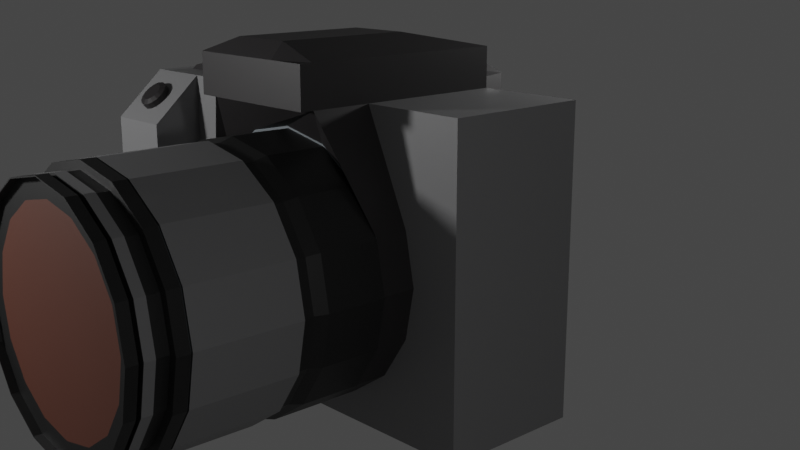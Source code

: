 # Source: CameraDetail3colored.blend  (saved by Blender 3.0.42; exported with 4.5.12 LTS)
import bpy
from mathutils import Matrix  # noqa: F401  (used for matrix-valued properties, if any)

bpy.ops.wm.read_factory_settings(use_empty=True)
scene = bpy.context.scene
scene.name = 'Scene'

# ---- collections
col_collection = bpy.data.collections.new('Collection'); scene.collection.children.link(col_collection)
col_collection_2 = bpy.data.collections.new('Collection 2'); scene.collection.children.link(col_collection_2)
col_lights = bpy.data.collections.new('Lights'); scene.collection.children.link(col_lights)

# ---- materials (node trees are filled in below, after node groups)
mat_glossy_black = bpy.data.materials.new('Glossy Black')
mat_glossy_black.use_transparent_shadow = False
mat_matte_black = bpy.data.materials.new('Matte Black')
mat_matte_black.use_transparent_shadow = False
mat_mattegray = bpy.data.materials.new('MatteGray')
mat_mattegray.use_transparent_shadow = False
mat_steel = bpy.data.materials.new('Steel')
mat_steel.use_transparent_shadow = False
mat_redtint = bpy.data.materials.new('RedTint')
mat_redtint.use_transparent_shadow = False

# ---- material node trees
mat_glossy_black.use_nodes = True; mat_glossy_black.node_tree.nodes.clear()
_N = mat_glossy_black.node_tree.nodes; _L = mat_glossy_black.node_tree.links
n0 = _N.new('ShaderNodeBsdfPrincipled'); n0.name = 'Principled BSDF'; n0.location = (10, 300)
n0.distribution = 'GGX'
n0.subsurface_method = 'RANDOM_WALK_SKIN'
n0.inputs[0].default_value = (0.0185, 0.01681, 0.01764, 1.0)
n0.inputs[3].default_value = 1.45
n0.inputs[27].default_value = (0.0, 0.0, 0.0, 1.0)
n0.inputs[28].default_value = 1.0
n1 = _N.new('ShaderNodeOutputMaterial'); n1.name = 'Material Output'; n1.location = (300, 300)
_L.new(n0.outputs[0], n1.inputs[0])
n1.is_active_output = True
mat_matte_black.use_nodes = True; mat_matte_black.node_tree.nodes.clear()
_N = mat_matte_black.node_tree.nodes; _L = mat_matte_black.node_tree.links
n0 = _N.new('ShaderNodeBsdfPrincipled'); n0.name = 'Principled BSDF'; n0.location = (10, 300)
n0.distribution = 'GGX'
n0.subsurface_method = 'RANDOM_WALK_SKIN'
n0.inputs[0].default_value = (0.008568, 0.008568, 0.008568, 1.0)
n0.inputs[3].default_value = 1.45
n0.inputs[27].default_value = (0.0, 0.0, 0.0, 1.0)
n0.inputs[28].default_value = 1.0
n1 = _N.new('ShaderNodeOutputMaterial'); n1.name = 'Material Output'; n1.location = (300, 300)
_L.new(n0.outputs[0], n1.inputs[0])
n1.is_active_output = True
mat_mattegray.use_nodes = True; mat_mattegray.node_tree.nodes.clear()
_N = mat_mattegray.node_tree.nodes; _L = mat_mattegray.node_tree.links
n0 = _N.new('ShaderNodeBsdfPrincipled'); n0.name = 'Principled BSDF'; n0.location = (10, 300)
n0.distribution = 'GGX'
n0.subsurface_method = 'RANDOM_WALK_SKIN'
n0.inputs[0].default_value = (0.1981, 0.1981, 0.2016, 1.0)
n0.inputs[3].default_value = 1.45
n0.inputs[27].default_value = (0.0, 0.0, 0.0, 1.0)
n0.inputs[28].default_value = 1.0
n1 = _N.new('ShaderNodeOutputMaterial'); n1.name = 'Material Output'; n1.location = (300, 300)
_L.new(n0.outputs[0], n1.inputs[0])
n1.is_active_output = True
mat_steel.use_nodes = True; mat_steel.node_tree.nodes.clear()
_N = mat_steel.node_tree.nodes; _L = mat_steel.node_tree.links
n0 = _N.new('ShaderNodeBsdfPrincipled'); n0.name = 'Principled BSDF'; n0.location = (10, 300)
n0.distribution = 'GGX'
n0.subsurface_method = 'RANDOM_WALK_SKIN'
n0.inputs[0].default_value = (0.1651, 0.1912, 0.2086, 1.0)
n0.inputs[3].default_value = 1.45
n0.inputs[27].default_value = (0.0, 0.0, 0.0, 1.0)
n0.inputs[28].default_value = 1.0
n1 = _N.new('ShaderNodeOutputMaterial'); n1.name = 'Material Output'; n1.location = (300, 300)
_L.new(n0.outputs[0], n1.inputs[0])
n1.is_active_output = True
mat_redtint.use_nodes = True; mat_redtint.node_tree.nodes.clear()
_N = mat_redtint.node_tree.nodes; _L = mat_redtint.node_tree.links
n0 = _N.new('ShaderNodeBsdfPrincipled'); n0.name = 'Principled BSDF'; n0.location = (10, 300)
n0.distribution = 'GGX'
n0.subsurface_method = 'RANDOM_WALK_SKIN'
n0.inputs[0].default_value = (0.09531, 0.0331, 0.02122, 1.0)
n0.inputs[3].default_value = 1.45
n0.inputs[27].default_value = (0.0, 0.0, 0.0, 1.0)
n0.inputs[28].default_value = 1.0
n1 = _N.new('ShaderNodeOutputMaterial'); n1.name = 'Material Output'; n1.location = (300, 300)
_L.new(n0.outputs[0], n1.inputs[0])
n1.is_active_output = True

# ---- world
world_world = bpy.data.worlds.new('World'); scene.world = world_world
world_world.use_nodes = True; world_world.node_tree.nodes.clear()
_N = world_world.node_tree.nodes; _L = world_world.node_tree.links
n0 = _N.new('ShaderNodeOutputWorld'); n0.name = 'World Output'; n0.location = (300, 300)
n1 = _N.new('ShaderNodeBackground'); n1.name = 'Background'; n1.location = (10, 300)
n1.inputs[0].default_value = (0.05088, 0.05088, 0.05088, 1.0)
_L.new(n1.outputs[0], n0.inputs[0])
n0.is_active_output = True
world_world.color = (0.05088, 0.05088, 0.05088)
world_world.use_sun_shadow = False
world_world.sun_shadow_jitter_overblur = 0.0

# ---- cameras
cam_camera = bpy.data.cameras.new('Camera')
cam_camera.clip_end = 100.0
cam_camera.ortho_scale = 7.314

# ---- lights
light_point = bpy.data.lights.new('Point', 'POINT')
light_point.transmission_factor = 0.0
light_point.energy = 450.0
light_point.shadow_soft_size = 0.25
light_point.shadow_maximum_resolution = 0.006
light_point.use_absolute_resolution = True
light_point_001 = bpy.data.lights.new('Point.001', 'POINT')
light_point_001.transmission_factor = 0.0
light_point_001.energy = 150.0
light_point_001.shadow_soft_size = 0.25
light_point_001.shadow_maximum_resolution = 0.006
light_point_001.use_absolute_resolution = True
light_point_002 = bpy.data.lights.new('Point.002', 'POINT')
light_point_002.transmission_factor = 0.0
light_point_002.energy = 300.0
light_point_002.shadow_soft_size = 0.25
light_point_002.shadow_maximum_resolution = 0.006
light_point_002.use_absolute_resolution = True

# ---- meshes
me_cube_001 = bpy.data.meshes.new('Cube.001')
me_cube_001.from_pydata([(-0.7, -1.0, -1.0), (-0.7, -1.0, 1.0), (-0.7, 1.0, -1.0), (-0.7, 1.0, 1.0), (0.7846, -1.0, -1.0), (0.7846, -1.0, 1.0), (0.7461, 1.0, -0.9087), (0.7461, 1.0, 0.5691), (-0.1302, 1.0, -0.9087), (-0.1302, 1.0, 0.5691), (-0.4609, -1.0, -1.0), (-0.4609, -1.0, 1.0), (-0.7, -1.684, -1.0), (-0.7, -1.684, 0.6948), (-0.4609, -1.684, -1.0), (-0.4609, -1.684, 0.6948), (-0.3278, 0.6196, 1.0), (-0.3278, 0.6196, 1.089), (-0.272, 0.5743, 1.0), (-0.272, 0.5743, 1.089), (-0.2247, 0.4454, 1.0), (-0.2247, 0.4454, 1.089), (-0.1931, 0.2525, 1.0), (-0.1931, 0.2525, 1.089), (-0.182, 0.02495, 1.0), (-0.182, 0.02495, 1.089), (-0.1931, -0.2026, 1.0), (-0.1931, -0.2026, 1.089), (-0.2247, -0.3955, 1.0), (-0.2247, -0.3955, 1.089), (-0.272, -0.5244, 1.0), (-0.272, -0.5244, 1.089), (-0.3278, -0.5697, 1.0), (-0.3278, -0.5697, 1.089), (-0.3835, -0.5244, 1.0), (-0.3835, -0.5244, 1.089), (-0.4308, -0.3955, 1.0), (-0.4308, -0.3955, 1.089), (-0.4624, -0.2026, 1.0), (-0.4624, -0.2026, 1.089), (-0.4735, 0.02495, 1.0), (-0.4735, 0.02495, 1.089), (-0.4624, 0.2525, 1.0), (-0.4624, 0.2525, 1.089), (-0.4308, 0.4454, 1.0), (-0.4308, 0.4454, 1.089), (-0.3835, 0.5743, 1.0), (-0.3835, 0.5743, 1.089), (-0.04543, -1.817, 1.0), (-0.04543, -1.817, 1.261), (-0.04543, 1.0, 1.0), (-0.04543, 1.0, 1.261), (0.4297, -1.817, 1.0), (0.4297, -1.817, 1.261), (0.4297, 1.0, 1.0), (0.4297, 1.0, 1.261), (-0.1107, -1.453, 0.5883), (-0.1107, -1.0, 0.5883), (-0.2033, -1.453, 0.3111), (-0.2033, -1.0, 0.3111), (-0.2358, -1.453, -0.01594), (-0.2358, -1.0, -0.01594), (-0.2033, -1.453, -0.343), (-0.2033, -1.0, -0.343), (-0.1107, -1.453, -0.6202), (-0.1107, -1.0, -0.6202), (0.02797, -1.453, -0.8054), (0.02797, -1.0, -0.8054), (0.1915, -1.453, -0.8705), (0.1915, -1.0, -0.8705), (0.355, -1.453, -0.8054), (0.355, -1.0, -0.8054), (0.4936, -1.453, -0.6202), (0.4936, -1.0, -0.6202), (0.5862, -1.453, -0.343), (0.5862, -1.0, -0.343), (0.6188, -1.453, -0.01594), (0.6188, -1.0, -0.01594), (0.5862, -1.453, 0.3111), (0.5862, -1.0, 0.3111), (0.4936, -1.453, 0.5883), (0.4936, -1.0, 0.5883), (0.355, -1.453, 0.7736), (0.355, -1.0, 0.7736), (0.1915, -1.453, 0.8386), (0.1915, -1.0, 0.8386), (0.02797, -1.0, 0.7736), (0.02797, -1.453, 0.7736), (-0.07659, -1.453, -0.5542), (0.04608, -1.453, -0.7181), (0.1908, -1.453, -0.7757), (0.3355, -1.453, -0.7181), (0.1908, -1.453, 0.7369), (0.04608, -1.453, 0.6793), (-0.07659, -1.453, 0.5154), (-0.1586, -1.453, 0.27), (-0.1873, -1.453, -0.0194), (-0.1586, -1.453, -0.3088), (0.4582, -1.453, -0.5542), (0.5401, -1.453, -0.3088), (0.5689, -1.453, -0.0194), (0.5401, -1.453, 0.27), (0.4582, -1.453, 0.5154), (0.3355, -1.453, 0.6793), (0.04608, -1.209, -0.7181), (-0.07659, -1.209, -0.5542), (0.1908, -1.209, -0.7757), (0.3355, -1.209, -0.7181), (0.04608, -1.209, 0.6793), (0.1908, -1.209, 0.7369), (-0.07659, -1.209, 0.5154), (-0.1586, -1.209, 0.27), (-0.1873, -1.209, -0.0194), (-0.1586, -1.209, -0.3088), (0.5401, -1.209, -0.3088), (0.4582, -1.209, -0.5542), (0.5689, -1.209, -0.0194), (0.5401, -1.209, 0.27), (0.4582, -1.209, 0.5154), (0.3355, -1.209, 0.6793), (-0.04543, -1.604, 1.0), (-0.04543, -1.604, 1.261), (0.4297, -1.604, 1.0), (0.4297, -1.604, 1.261), (-0.04543, -1.0, 1.261), (0.4297, -1.0, 1.0), (-0.04543, -1.0, 1.0), (0.4297, -1.0, 1.261), (-0.04543, -1.99, 1.0), (-0.04543, -1.99, 1.261), (0.4297, -1.99, 1.261), (0.4297, -1.99, 1.0), (0.09215, 1.0, 1.0), (0.09215, 1.0, 1.261), (0.09215, -1.817, 1.361), (0.09215, -1.604, 1.361), (0.09215, -1.604, 1.0), (0.09215, -1.0, 1.0), (0.09215, -1.0, 1.361), (0.09215, -1.99, 1.0), (0.09215, -1.99, 1.261), (0.2991, 1.0, 1.261), (0.2991, -1.604, 1.361), (0.2991, -1.0, 1.361), (0.2991, -1.99, 1.0), (0.2991, 1.0, 1.0), (0.2991, -1.817, 1.361), (0.2609, -1.604, 1.0), (0.2609, -1.0, 1.0), (0.2991, -1.99, 1.261), (-0.04543, 1.788e-07, 1.261), (0.4297, 1.788e-07, 1.0), (-0.04543, 1.192e-07, 1.0), (0.4297, 1.192e-07, 1.261), (0.09215, 1.192e-07, 1.361), (0.09215, 1.192e-07, 1.0), (0.2991, 1.192e-07, 1.361), (0.2609, 1.788e-07, 1.0), (0.09215, 0.9592, 1.163), (0.2991, 0.9592, 1.163), (0.09215, -0.04079, 1.263), (0.2991, -0.04079, 1.263), (-0.5824, -0.5636, 1.045), (-0.5824, -0.6107, 1.045), (-0.5533, -0.5636, 1.033), (-0.5533, -0.6107, 1.033), (-0.5287, -0.5636, 1.0), (-0.5287, -0.6107, 1.0), (-0.6362, -0.5636, 1.0), (-0.6362, -0.6107, 1.0), (-0.6115, -0.5636, 1.033), (-0.6115, -0.6107, 1.033), (-0.5623, -1.274, 0.9356), (-0.5822, -1.262, 0.9409), (-0.5822, -1.206, 0.908), (-0.5822, -1.262, 0.9409), (-0.5623, -1.218, 0.9027), (-0.5623, -1.274, 0.9356), (-0.5455, -1.252, 0.8875), (-0.5455, -1.308, 0.9204), (-0.5343, -1.303, 0.8648), (-0.5343, -1.358, 0.8976), (-0.5303, -1.362, 0.838), (-0.5303, -1.418, 0.8708), (-0.5343, -1.422, 0.8112), (-0.5343, -1.478, 0.844), (-0.5455, -1.473, 0.7884), (-0.5455, -1.529, 0.8213), (-0.5623, -1.507, 0.7733), (-0.5623, -1.562, 0.8061), (-0.5822, -1.519, 0.7679), (-0.5822, -1.574, 0.8008), (-0.6021, -1.507, 0.7733), (-0.6021, -1.562, 0.8061), (-0.6189, -1.473, 0.7884), (-0.6189, -1.529, 0.8213), (-0.6302, -1.422, 0.8112), (-0.6302, -1.478, 0.844), (-0.6341, -1.362, 0.838), (-0.6341, -1.418, 0.8708), (-0.6302, -1.303, 0.8648), (-0.6302, -1.358, 0.8976), (-0.6189, -1.252, 0.8875), (-0.6189, -1.308, 0.9204), (-0.6021, -1.218, 0.9027), (-0.6021, -1.274, 0.9356), (-0.5455, -1.308, 0.9204), (-0.5343, -1.358, 0.8976), (-0.5303, -1.418, 0.8708), (-0.5343, -1.478, 0.844), (-0.5455, -1.529, 0.8213), (-0.5623, -1.562, 0.8061), (-0.5822, -1.574, 0.8008), (-0.6021, -1.562, 0.8061), (-0.6189, -1.529, 0.8213), (-0.6302, -1.478, 0.844), (-0.6341, -1.418, 0.8708), (-0.6302, -1.358, 0.8976), (-0.6189, -1.308, 0.9204), (-0.6021, -1.274, 0.9356), (-0.5623, -1.274, 0.9356), (-0.5822, -1.262, 0.9409), (-0.5455, -1.308, 0.9204), (-0.5343, -1.358, 0.8976), (-0.5303, -1.418, 0.8708), (-0.5343, -1.478, 0.844), (-0.5455, -1.529, 0.8213), (-0.5623, -1.562, 0.8061), (-0.5822, -1.574, 0.8008), (-0.6021, -1.562, 0.8061), (-0.6189, -1.529, 0.8213), (-0.6302, -1.478, 0.844), (-0.6341, -1.418, 0.8708), (-0.6302, -1.358, 0.8976), (-0.6189, -1.308, 0.9204), (-0.6021, -1.274, 0.9356), (-0.5623, -1.274, 0.9356), (-0.5822, -1.262, 0.9409), (-0.5455, -1.308, 0.9204), (-0.5343, -1.358, 0.8976), (-0.5303, -1.418, 0.8708), (-0.5343, -1.478, 0.844), (-0.5455, -1.529, 0.8213), (-0.5623, -1.562, 0.8061), (-0.5822, -1.574, 0.8008), (-0.6021, -1.562, 0.8061), (-0.6189, -1.529, 0.8213), (-0.6302, -1.478, 0.844), (-0.6341, -1.418, 0.8708), (-0.6302, -1.358, 0.8976), (-0.6189, -1.308, 0.9204), (-0.6021, -1.274, 0.9356), (-0.5689, -1.343, 0.926), (-0.5822, -1.335, 0.9295), (-0.5576, -1.366, 0.9158), (-0.55, -1.4, 0.9005), (-0.5474, -1.44, 0.8825), (-0.55, -1.48, 0.8646), (-0.5576, -1.514, 0.8493), (-0.5689, -1.537, 0.8391), (-0.5822, -1.545, 0.8356), (-0.5955, -1.537, 0.8391), (-0.6068, -1.514, 0.8493), (-0.6144, -1.48, 0.8646), (-0.617, -1.44, 0.8825), (-0.6144, -1.4, 0.9005), (-0.6068, -1.366, 0.9158), (-0.5955, -1.343, 0.926), (-0.4609, 1.0, 1.0), (0.7846, 1.0, 1.0), (0.7846, 1.0, -1.0), (-0.4609, 1.0, -1.0), (-0.1317, 1.049, 0.5712), (0.7445, 1.049, 0.5712), (0.7445, 1.049, -0.9067), (-0.1317, 1.049, -0.9067), (-0.009974, 1.0, 0.651), (-0.009974, 1.0, 1.071), (0.01315, 1.435, 0.6741), (0.01315, 1.435, 1.048), (0.3951, 1.0, 0.651), (0.3951, 1.0, 1.071), (0.372, 1.435, 0.6741), (0.372, 1.435, 1.048), (-0.009974, 1.0, 1.107), (0.3951, 1.0, 1.107), (0.3951, 1.435, 1.071), (0.4277, 1.0, 0.651), (0.4277, 1.0, 1.071), (0.3951, 1.0, 0.6057), (-0.04543, 1.0, 0.651), (-0.04543, 1.0, 1.071), (-0.009974, 1.435, 1.071), (-0.009974, 1.0, 0.6057), (-0.009974, 1.435, 0.651), (0.3951, 1.435, 0.651), (0.07749, 1.373, 0.9838), (0.07749, 1.373, 0.7384), (0.3077, 1.373, 0.7384), (0.3077, 1.373, 0.9838), (0.01315, 1.373, 1.048), (0.01315, 1.373, 0.6741), (0.372, 1.373, 0.6741), (0.372, 1.373, 1.048), (0.07749, 1.17, 0.9838), (0.07749, 1.17, 0.7384), (0.3077, 1.17, 0.7384), (0.3077, 1.17, 0.9838), (-0.3528, 1.0, -0.06167), (-0.4148, 1.0, -0.08632), (-0.5024, 1.0, -0.2616), (-0.5148, 1.0, -0.3855), (-0.5024, 1.0, -0.5094), (-0.4148, 1.0, -0.6847), (-0.3528, 1.0, -0.7094), (-0.2909, 1.0, -0.6847), (-0.2032, 1.0, -0.5094), (-0.1909, 1.0, -0.3855), (-0.2032, 1.0, -0.2616), (-0.2909, 1.0, -0.08632), (-0.3527, 1.0, -0.1906), (-0.3894, 1.0, -0.2052), (-0.4486, 1.0, -0.3825), (-0.4413, 1.0, -0.456), (-0.3894, 1.0, -0.5599), (-0.3527, 1.0, -0.5745), (-0.3159, 1.0, -0.5599), (-0.264, 1.0, -0.456), (-0.2567, 1.0, -0.3825), (-0.264, 1.0, -0.3091), (-0.3159, 1.0, -0.2052), (-0.3313, 1.042, -0.2793), (-0.3132, 1.042, -0.3035), (-0.3011, 1.042, -0.3398), (-0.2968, 1.042, -0.3825), (-0.3011, 1.042, -0.4253), (-0.3132, 1.042, -0.4615), (-0.3313, 1.042, -0.4857), (-0.3527, 1.042, -0.4942), (-0.374, 1.042, -0.4857), (-0.3922, 1.042, -0.4615), (-0.4043, 1.042, -0.4253), (-0.4085, 1.042, -0.3825), (-0.4043, 1.042, -0.3398), (-0.3922, 1.042, -0.3035), (-0.374, 1.042, -0.2793), (-0.3527, 1.042, -0.2708), (-0.3527, 1.0, -0.2708), (-0.374, 1.0, -0.2793), (-0.3922, 1.0, -0.3035), (-0.4043, 1.0, -0.3398), (-0.4085, 1.0, -0.3825), (-0.4043, 1.0, -0.4253), (-0.3922, 1.0, -0.4615), (-0.374, 1.0, -0.4857), (-0.3527, 1.0, -0.4942), (-0.3313, 1.0, -0.4857), (-0.3132, 1.0, -0.4615), (-0.3011, 1.0, -0.4253), (-0.2968, 1.0, -0.3825), (-0.3011, 1.0, -0.3398), (-0.3132, 1.0, -0.3035), (-0.3313, 1.0, -0.2793), (-0.4148, 1.039, -0.08632), (-0.3528, 1.039, -0.06167), (-0.5148, 1.039, -0.3855), (-0.5024, 1.039, -0.2616), (-0.5024, 1.039, -0.5094), (-0.3528, 1.039, -0.7094), (-0.4148, 1.039, -0.6847), (-0.2909, 1.039, -0.6847), (-0.1909, 1.039, -0.3855), (-0.2032, 1.039, -0.5094), (-0.2032, 1.039, -0.2616), (-0.2909, 1.039, -0.08632), (-0.3894, 1.039, -0.2052), (-0.3527, 1.039, -0.1906), (-0.4486, 1.039, -0.3825), (-0.4413, 1.039, -0.3091), (-0.4413, 1.039, -0.456), (-0.3527, 1.039, -0.5745), (-0.3894, 1.039, -0.5599), (-0.3159, 1.039, -0.5599), (-0.2567, 1.039, -0.3825), (-0.264, 1.039, -0.456), (-0.264, 1.039, -0.3091), (-0.3159, 1.039, -0.2052), (-0.2258, 0.9999, -0.8985), (-0.1652, 0.9999, -0.8985), (-0.2258, 0.9999, -0.6967), (-0.1652, 0.9999, -0.5478), (-0.2258, 0.9999, 0.1139), (-0.1652, 0.9999, 0.1139), (-0.2258, 0.9999, -0.08798), (-0.1652, 0.9999, -0.2369), (-0.3897, 1.0, -0.9002), (-0.2646, 1.0, -0.9002), (-0.389, 1.0, -0.7579), (-0.2646, 1.0, -0.7365), (-0.3314, 1.0, -0.9002), (-0.3314, 1.0, -0.7636), (-0.3897, 1.0, 0.1176), (-0.2646, 1.0, 0.1176), (-0.389, 1.0, -0.0247), (-0.2646, 1.0, -0.04614), (-0.3314, 1.0, 0.1176), (-0.3314, 1.0, -0.01902), (-0.2258, 0.9999, 0.5219), (-0.1652, 0.9999, 0.5219), (-0.2258, 0.9999, 0.1742), (-0.1652, 0.9999, 0.1712), (-0.1496, 1.0, 0.7657), (-0.1607, 1.0, 0.7613), (-0.1701, 1.0, 0.7486), (-0.1765, 1.0, 0.7298), (-0.1787, 1.0, 0.7075), (-0.1765, 1.0, 0.6852), (-0.1701, 1.0, 0.6663), (-0.1607, 1.0, 0.6537), (-0.1496, 1.0, 0.6493), (-0.1384, 1.0, 0.6537), (-0.129, 1.0, 0.6663), (-0.1227, 1.0, 0.6852), (-0.1205, 1.0, 0.7075), (-0.1227, 1.0, 0.7298), (-0.129, 1.0, 0.7486), (-0.1384, 1.0, 0.7613), (-0.389, 1.048, -0.7579), (-0.3897, 1.048, -0.9002), (-0.3314, 1.048, -0.9002), (-0.2646, 1.048, -0.9002), (-0.2646, 1.048, -0.7365), (-0.3314, 1.048, -0.7636), (-0.3897, 1.048, 0.1176), (-0.389, 1.048, -0.0247), (-0.2646, 1.048, 0.1176), (-0.3314, 1.048, 0.1176), (-0.2646, 1.048, -0.04614), (-0.3314, 1.048, -0.01902), (-0.2258, 1.046, -0.6967), (-0.2258, 1.046, -0.8985), (-0.1652, 1.046, -0.8985), (-0.1652, 1.046, -0.5478), (-0.2258, 1.046, 0.1139), (-0.2258, 1.046, -0.08798), (-0.1652, 1.046, 0.1139), (-0.1652, 1.046, -0.2369), (-0.2258, 1.046, 0.5219), (-0.2258, 1.046, 0.1742), (-0.1652, 1.046, 0.5219), (-0.1652, 1.046, 0.1712), (-0.1496, 1.052, 0.7657), (-0.1607, 1.052, 0.7613), (-0.1701, 1.052, 0.7486), (-0.1765, 1.052, 0.7298), (-0.1787, 1.052, 0.7075), (-0.1765, 1.052, 0.6852), (-0.1701, 1.052, 0.6663), (-0.1607, 1.052, 0.6537), (-0.1496, 1.052, 0.6493), (-0.1384, 1.052, 0.6537), (-0.129, 1.052, 0.6663), (-0.1227, 1.052, 0.6852), (-0.1205, 1.052, 0.7075), (-0.1227, 1.052, 0.7298), (-0.129, 1.052, 0.7486), (-0.1384, 1.052, 0.7613)], [], [(0, 1, 3, 2), (6, 8, 275, 274), (270, 269, 5, 4), (11, 1, 13, 15), (271, 270, 4, 10), (268, 3, 1, 11), (269, 268, 11, 5), (2, 271, 10, 0), (4, 5, 11, 10), (14, 15, 13, 12), (10, 11, 15, 14), (0, 10, 14, 12), (1, 0, 12, 13), (16, 17, 19, 18), (18, 19, 21, 20), (20, 21, 23, 22), (22, 23, 25, 24), (24, 25, 27, 26), (26, 27, 29, 28), (28, 29, 31, 30), (30, 31, 33, 32), (32, 33, 35, 34), (34, 35, 37, 36), (36, 37, 39, 38), (38, 39, 41, 40), (40, 41, 43, 42), (42, 43, 45, 44), (19, 17, 47, 45, 43, 41, 39, 37, 35, 33, 31, 29, 27, 25, 23, 21), (44, 45, 47, 46), (46, 47, 17, 16), (16, 18, 20, 22, 24, 26, 28, 30, 32, 34, 36, 38, 40, 42, 44, 46), (152, 150, 51, 50), (145, 141, 55, 54), (122, 123, 53, 52), (48, 52, 131, 144, 139, 128), (120, 136, 147, 122, 52, 48), (135, 121, 49, 134), (85, 84, 82, 83), (83, 82, 80, 81), (81, 80, 78, 79), (79, 78, 76, 77), (77, 76, 74, 75), (75, 74, 72, 73), (73, 72, 70, 71), (71, 70, 68, 69), (69, 68, 66, 67), (67, 66, 64, 65), (65, 64, 62, 63), (63, 62, 60, 61), (61, 60, 58, 59), (59, 58, 56, 57), (94, 95, 111, 110), (57, 56, 87, 86), (86, 87, 84, 85), (85, 83, 81, 79, 77, 75, 73, 71, 69, 67, 65, 63, 61, 59, 57, 86), (70, 72, 74, 76, 78, 80, 82, 84, 92, 103, 102, 101, 100, 99, 98, 91, 90, 89, 88, 97, 62, 64, 66, 68), (60, 62, 97, 96, 95, 94, 93, 87, 56, 58), (84, 87, 93, 92), (108, 110, 111, 112, 113, 105, 104, 106, 107, 115, 114, 116, 117, 118, 119, 109), (103, 92, 109, 119), (95, 96, 112, 111), (96, 97, 113, 112), (88, 89, 104, 105), (98, 99, 114, 115), (89, 90, 106, 104), (99, 100, 116, 114), (90, 91, 107, 106), (97, 88, 105, 113), (100, 101, 117, 116), (92, 93, 108, 109), (91, 98, 115, 107), (101, 102, 118, 117), (93, 94, 110, 108), (102, 103, 119, 118), (138, 124, 121, 135), (148, 125, 122, 147), (125, 127, 123, 122), (48, 49, 121, 120), (151, 153, 127, 125), (157, 151, 125, 148), (154, 150, 124, 138), (120, 121, 124, 126), (126, 59, 58, 120), (125, 122, 78, 79), (120, 58, 48), (122, 52, 78), (48, 58, 56), (48, 56, 87), (80, 52, 82), (78, 52, 80), (48, 87, 84, 82, 52), (139, 140, 129, 128), (134, 49, 129, 140), (52, 53, 130, 131), (49, 48, 128, 129), (146, 134, 140, 149), (144, 149, 140, 139), (156, 154, 138, 143), (152, 155, 137, 126), (126, 137, 136, 120), (143, 138, 135, 142), (142, 135, 134, 146), (50, 51, 133, 132), (123, 142, 146, 53), (127, 143, 142, 123), (153, 156, 143, 127), (131, 130, 149, 144), (53, 146, 149, 130), (155, 157, 148, 137), (137, 148, 147, 136), (145, 159, 141), (132, 145, 157, 155), (55, 141, 156, 153), (50, 132, 155, 152), (156, 141, 159, 161), (133, 51, 150, 154), (145, 54, 151, 157), (54, 55, 153, 151), (126, 124, 150, 152), (159, 158, 160, 161), (133, 154, 160, 158), (154, 156, 161, 160), (133, 158, 132), (145, 132, 158, 159), (162, 163, 165, 164), (164, 165, 167, 166), (166, 167, 169, 168), (162, 164, 166, 168, 170), (165, 163, 171, 169, 167), (168, 169, 171, 170), (170, 171, 163, 162), (216, 215, 231, 232), (175, 205, 219, 173), (174, 175, 177, 176), (213, 212, 228, 229), (203, 201, 217, 218), (176, 177, 179, 178), (206, 172, 220, 222), (197, 195, 214, 215), (178, 179, 181, 180), (209, 208, 224, 225), (191, 189, 211, 212), (180, 181, 183, 182), (212, 211, 227, 228), (185, 183, 208, 209), (182, 183, 185, 184), (173, 219, 235, 221), (179, 177, 172, 206), (184, 185, 187, 186), (215, 214, 230, 231), (205, 203, 218, 219), (186, 187, 189, 188), (218, 217, 233, 234), (199, 197, 215, 216), (188, 189, 191, 190), (172, 173, 221, 220), (193, 191, 212, 213), (190, 191, 193, 192), (208, 207, 223, 224), (187, 185, 209, 210), (192, 193, 195, 194), (211, 210, 226, 227), (181, 179, 206, 207), (194, 195, 197, 196), (214, 213, 229, 230), (201, 199, 216, 217), (196, 197, 199, 198), (217, 216, 232, 233), (195, 193, 213, 214), (198, 199, 201, 200), (221, 235, 251, 237), (189, 187, 210, 211), (200, 201, 203, 202), (183, 181, 207, 208), (207, 206, 222, 223), (202, 203, 205, 204), (219, 218, 234, 235), (177, 175, 173, 172), (204, 205, 175, 174), (174, 176, 178, 180, 182, 184, 186, 188, 190, 192, 194, 196, 198, 200, 202, 204), (210, 209, 225, 226), (247, 246, 262, 263), (220, 221, 237, 236), (228, 227, 243, 244), (235, 234, 250, 251), (227, 226, 242, 243), (234, 233, 249, 250), (226, 225, 241, 242), (233, 232, 248, 249), (225, 224, 240, 241), (232, 231, 247, 248), (224, 223, 239, 240), (231, 230, 246, 247), (223, 222, 238, 239), (230, 229, 245, 246), (222, 220, 236, 238), (229, 228, 244, 245), (252, 253, 267, 266, 265, 264, 263, 262, 261, 260, 259, 258, 257, 256, 255, 254), (239, 238, 254, 255), (246, 245, 261, 262), (238, 236, 252, 254), (245, 244, 260, 261), (237, 251, 267, 253), (236, 237, 253, 252), (244, 243, 259, 260), (251, 250, 266, 267), (243, 242, 258, 259), (250, 249, 265, 266), (242, 241, 257, 258), (249, 248, 264, 265), (241, 240, 256, 257), (248, 247, 263, 264), (240, 239, 255, 256), (6, 7, 269, 270), (8, 6, 270, 271), (283, 282, 302, 303), (275, 272, 273, 274), (9, 7, 273, 272), (8, 9, 272, 275), (7, 6, 274, 273), (280, 281, 277, 276), (280, 276, 293, 289), (276, 277, 291, 290), (286, 292, 284, 285), (277, 281, 285, 284), (294, 295, 289, 293), (280, 289, 287), (295, 286, 288, 287), (288, 286, 285), (295, 287, 289), (281, 280, 287, 288), (285, 281, 288), (290, 291, 292, 294), (292, 291, 284), (290, 294, 293), (293, 276, 290), (277, 284, 291), (279, 278, 294, 292), (278, 282, 295, 294), (283, 279, 292, 286), (282, 283, 286, 295), (298, 297, 305, 306), (282, 278, 301, 302), (279, 283, 303, 300), (278, 279, 300, 301), (296, 297, 301, 300), (297, 298, 302, 301), (299, 296, 300, 303), (298, 299, 303, 302), (305, 304, 307, 306), (296, 299, 307, 304), (297, 296, 304, 305), (299, 298, 306, 307), (285, 286, 141), (292, 284, 133), (292, 133, 141, 286), (133, 158, 159, 141), (345, 346, 331, 332, 333, 334, 335, 336, 337, 338, 339, 340, 341, 342, 343, 344), (348, 347, 362, 361, 360, 359, 358, 357, 356, 355, 354, 353, 352, 351, 350, 349), (358, 335, 334, 359), (351, 342, 341, 352), (359, 334, 333, 360), (352, 341, 340, 353), (360, 333, 332, 361), (353, 340, 339, 354), (361, 332, 331, 362), (354, 339, 338, 355), (347, 346, 345, 348), (362, 331, 346, 347), (355, 338, 337, 356), (348, 345, 344, 349), (356, 337, 336, 357), (349, 344, 343, 350), (357, 336, 335, 358), (350, 343, 342, 351), (308, 319, 330, 320, 321, 309), (313, 324, 325, 326, 315, 314), (316, 327, 328, 329, 318, 317), (364, 374, 386, 376, 375, 363), (366, 378, 377, 379, 367, 365), (369, 381, 380, 382, 370, 368), (372, 384, 383, 385, 373, 371), (308, 364, 363, 309), (319, 374, 364, 308), (314, 368, 370, 315), (325, 380, 381, 324), (321, 375, 376, 320), (320, 376, 386, 330), (312, 367, 379, 323), (326, 382, 380, 325), (324, 381, 369, 313), (310, 366, 365, 311), (315, 370, 382, 326), (316, 372, 371, 317), (311, 365, 367, 312), (327, 384, 372, 316), (317, 371, 373, 318), (328, 383, 384, 327), (323, 379, 377, 322), (318, 373, 385, 329), (329, 385, 383, 328), (309, 363, 375, 321), (330, 386, 374, 319), (313, 369, 368, 314), (387, 389, 390, 388), (391, 393, 394, 392), (399, 400, 398, 396), (395, 397, 400, 399), (405, 406, 404, 402), (401, 403, 406, 405), (407, 409, 410, 408), (269, 7, 287, 54), (272, 289, 287, 7), (9, 290, 293, 289), (3, 50, 290, 9, 8, 271, 2), (429, 432, 431, 430), (428, 427, 432, 429), (436, 435, 437, 438), (433, 436, 438, 434), (395, 428, 429, 399), (401, 405, 436, 433), (399, 429, 430, 396), (405, 402, 435, 436), (398, 431, 432, 400), (404, 406, 438, 437), (396, 430, 431, 398), (402, 404, 437, 435), (400, 432, 427, 397), (406, 403, 434, 438), (397, 427, 428, 395), (403, 401, 433, 434), (440, 439, 442, 441), (443, 445, 446, 444), (447, 449, 450, 448), (391, 392, 445, 443), (409, 407, 447, 448), (388, 441, 442, 390), (407, 408, 449, 447), (392, 394, 446, 445), (390, 442, 439, 389), (389, 439, 440, 387), (408, 410, 450, 449), (394, 393, 444, 446), (393, 391, 443, 444), (387, 440, 441, 388), (410, 409, 448, 450), (412, 411, 426, 425, 424, 423, 422, 421, 420, 419, 418, 417, 416, 415, 414, 413), (452, 451, 466, 465, 464, 463, 462, 461, 460, 459, 458, 457, 456, 455, 454, 453), (414, 454, 455, 415), (422, 423, 463, 462), (415, 455, 456, 416), (423, 424, 464, 463), (416, 456, 457, 417), (424, 425, 465, 464), (417, 457, 458, 418), (425, 426, 466, 465), (418, 458, 459, 419), (411, 451, 452, 412), (426, 411, 451, 466), (419, 420, 460, 459), (412, 452, 453, 413), (420, 421, 461, 460), (413, 453, 454, 414), (421, 422, 462, 461)])
me_cube_001.polygons.foreach_set('material_index', [2, 0, 2, 2, 2, 2, 2, 2, 2, 2, 2, 2, 2, 0, 0, 0, 0, 0, 0, 0, 0, 0, 0, 0, 0, 0, 0, 0, 0, 0, 0, 0, 0, 0, 0, 0, 0, 0, 0, 0, 0, 0, 0, 0, 0, 0, 0, 0, 0, 0, 0, 0, 0, 0, 0, 3, 3, 3, 0, 0, 0, 0, 0, 0, 0, 0, 0, 0, 0, 0, 0, 0, 0, 0, 0, 0, 0, 0, 0, 0, 0, 0, 0, 0, 0, 0, 0, 0, 0, 0, 0, 0, 0, 0, 0, 0, 0, 0, 0, 0, 0, 0, 0, 0, 0, 0, 0, 0, 0, 0, 0, 0, 0, 0, 0, 0, 0, 0, 0, 0, 0, 0, 0, 0, 0, 0, 0, 0, 0, 0, 0, 0, 0, 0, 0, 0, 0, 0, 0, 0, 0, 0, 0, 0, 0, 0, 0, 0, 0, 0, 0, 0, 0, 0, 0, 0, 0, 0, 0, 0, 0, 0, 0, 0, 0, 0, 0, 0, 0, 0, 0, 0, 0, 0, 0, 0, 0, 0, 0, 0, 0, 0, 0, 0, 0, 0, 0, 0, 0, 0, 0, 0, 0, 0, 0, 0, 0, 0, 0, 0, 0, 0, 0, 0, 0, 0, 0, 0, 0, 0, 0, 0, 0, 2, 2, 0, 0, 0, 0, 0, 0, 0, 0, 0, 0, 0, 0, 0, 0, 0, 0, 0, 0, 0, 0, 0, 0, 0, 0, 0, 0, 0, 0, 0, 0, 0, 0, 0, 0, 4, 0, 0, 0, 0, 0, 0, 0, 0, 0, 0, 0, 0, 0, 0, 0, 0, 0, 0, 0, 0, 0, 0, 0, 0, 0, 0, 0, 0, 0, 0, 0, 0, 0, 0, 0, 0, 0, 0, 0, 0, 0, 0, 0, 0, 0, 0, 0, 0, 0, 0, 0, 0, 0, 0, 0, 0, 0, 0, 0, 0, 0, 2, 2, 2, 2, 0, 0, 0, 0, 0, 0, 0, 0, 0, 0, 0, 0, 0, 0, 0, 0, 0, 0, 0, 0, 0, 0, 0, 0, 0, 0, 0, 0, 0, 0, 0, 0, 0, 0, 0, 0, 0, 0, 0, 0, 0, 0, 0, 0, 0, 0, 0, 0, 0])
_uv = me_cube_001.uv_layers.new(name='UVMap')
_uv.uv.foreach_set('vector', [0.375, 0.0, 0.625, 0.0, 0.625, 0.25, 0.375, 0.25, 0.4076, 0.4738, 0.4076, 0.4012, 0.4076, 0.4012, 0.4076, 0.4738, 0.375, 0.5, 0.625, 0.5, 0.625, 0.75, 0.375, 0.75, 0.75, 0.75, 0.875, 0.75, 0.875, 0.75, 0.75, 0.75, 0.25, 0.5, 0.375, 0.5, 0.375, 0.75, 0.25, 0.75, 0.75, 0.5, 0.875, 0.5, 0.875, 0.75, 0.75, 0.75, 0.625, 0.5, 0.75, 0.5, 0.75, 0.75, 0.625, 0.75, 0.125, 0.5, 0.25, 0.5, 0.25, 0.75, 0.125, 0.75, 0.375, 0.75, 0.625, 0.75, 0.625, 0.875, 0.375, 0.875, 0.375, 0.875, 0.625, 0.875, 0.625, 1.0, 0.375, 1.0, 0.375, 0.875, 0.625, 0.875, 0.625, 0.875, 0.375, 0.875, 0.125, 0.75, 0.25, 0.75, 0.25, 0.75, 0.125, 0.75, 0.625, 0.0, 0.375, 0.0, 0.375, 0.0, 0.625, 0.0, 1.0, 0.5, 1.0, 1.0, 0.9375, 1.0, 0.9375, 0.5, 0.9375, 0.5, 0.9375, 1.0, 0.875, 1.0, 0.875, 0.5, 0.875, 0.5, 0.875, 1.0, 0.8125, 1.0, 0.8125, 0.5, 0.8125, 0.5, 0.8125, 1.0, 0.75, 1.0, 0.75, 0.5, 0.75, 0.5, 0.75, 1.0, 0.6875, 1.0, 0.6875, 0.5, 0.6875, 0.5, 0.6875, 1.0, 0.625, 1.0, 0.625, 0.5, 0.625, 0.5, 0.625, 1.0, 0.5625, 1.0, 0.5625, 0.5, 0.5625, 0.5, 0.5625, 1.0, 0.5, 1.0, 0.5, 0.5, 0.5, 0.5, 0.5, 1.0, 0.4375, 1.0, 0.4375, 0.5, 0.4375, 0.5, 0.4375, 1.0, 0.375, 1.0, 0.375, 0.5, 0.375, 0.5, 0.375, 1.0, 0.3125, 1.0, 0.3125, 0.5, 0.3125, 0.5, 0.3125, 1.0, 0.25, 1.0, 0.25, 0.5, 0.25, 0.5, 0.25, 1.0, 0.1875, 1.0, 0.1875, 0.5, 0.1875, 0.5, 0.1875, 1.0, 0.125, 1.0, 0.125, 0.5, 0.3418, 0.4717, 0.25, 0.49, 0.1582, 0.4717, 0.08029, 0.4197, 0.02827, 0.3418, 0.01, 0.25, 0.02827, 0.1582, 0.08029, 0.08029, 0.1582, 0.02827, 0.25, 0.01, 0.3418, 0.02827, 0.4197, 0.08029, 0.4717, 0.1582, 0.49, 0.25, 0.4717, 0.3418, 0.4197, 0.4197, 0.125, 0.5, 0.125, 1.0, 0.0625, 1.0, 0.0625, 0.5, 0.0625, 0.5, 0.0625, 1.0, 0.0, 1.0, 0.0, 0.5, 0.75, 0.49, 0.8418, 0.4717, 0.9197, 0.4197, 0.9717, 0.3418, 0.99, 0.25, 0.9717, 0.1582, 0.9197, 0.08029, 0.8418, 0.02827, 0.75, 0.01, 0.6582, 0.02827, 0.5803, 0.08029, 0.5283, 0.1582, 0.51, 0.25, 0.5283, 0.3418, 0.5803, 0.4197, 0.6582, 0.4717, 0.375, 0.2149, 0.625, 0.2149, 0.625, 0.25, 0.375, 0.25, 0.375, 0.4375, 0.625, 0.4375, 0.625, 0.5, 0.375, 0.5, 0.375, 0.6406, 0.625, 0.6406, 0.625, 0.75, 0.375, 0.75, 0.125, 0.75, 0.375, 0.75, 0.375, 0.75, 0.3125, 0.75, 0.25, 0.75, 0.125, 0.75, 0.125, 0.6406, 0.25, 0.6406, 0.3125, 0.6406, 0.375, 0.6406, 0.375, 0.75, 0.125, 0.75, 0.75, 0.6406, 0.875, 0.6406, 0.875, 0.75, 0.75, 0.75, 1.0, 0.5, 1.0, 1.0, 0.9375, 1.0, 0.9375, 0.5, 0.9375, 0.5, 0.9375, 1.0, 0.875, 1.0, 0.875, 0.5, 0.875, 0.5, 0.875, 1.0, 0.8125, 1.0, 0.8125, 0.5, 0.8125, 0.5, 0.8125, 1.0, 0.75, 1.0, 0.75, 0.5, 0.75, 0.5, 0.75, 1.0, 0.6875, 1.0, 0.6875, 0.5, 0.6875, 0.5, 0.6875, 1.0, 0.625, 1.0, 0.625, 0.5, 0.625, 0.5, 0.625, 1.0, 0.5625, 1.0, 0.5625, 0.5, 0.5625, 0.5, 0.5625, 1.0, 0.5, 1.0, 0.5, 0.5, 0.5, 0.5, 0.5, 1.0, 0.4375, 1.0, 0.4375, 0.5, 0.4375, 0.5, 0.4375, 1.0, 0.375, 1.0, 0.375, 0.5, 0.375, 0.5, 0.375, 1.0, 0.3125, 1.0, 0.3125, 0.5, 0.3125, 0.5, 0.3125, 1.0, 0.25, 1.0, 0.25, 0.5, 0.25, 0.5, 0.25, 1.0, 0.1875, 1.0, 0.1875, 0.5, 0.1875, 0.5, 0.1875, 1.0, 0.125, 1.0, 0.125, 0.5, 0.0, 0.0, 0.0, 0.0, 0.0, 0.0, 0.0, 0.0, 0.125, 0.5, 0.125, 1.0, 0.0625, 1.0, 0.0625, 0.5, 0.0625, 0.5, 0.0625, 1.0, 0.0, 1.0, 0.0, 0.5, 0.75, 0.49, 0.8418, 0.4717, 0.9197, 0.4197, 0.9717, 0.3418, 0.99, 0.25, 0.9717, 0.1582, 0.9197, 0.08029, 0.8418, 0.02827, 0.75, 0.01, 0.6582, 0.02827, 0.5803, 0.08029, 0.5283, 0.1582, 0.51, 0.25, 0.5283, 0.3418, 0.5803, 0.4197, 0.6582, 0.4717, 0.5625, 1.0, 0.625, 1.0, 0.6875, 1.0, 0.75, 1.0, 0.8125, 1.0, 0.875, 1.0, 0.9375, 1.0, 0.0, 1.0, 0.0, 0.0, 0.0, 0.0, 0.0, 0.0, 0.0, 0.0, 0.0, 0.0, 0.0, 0.0, 0.0, 0.0, 0.0, 0.0, 0.0, 0.0, 0.0, 0.0, 0.0, 0.0, 0.0, 0.0, 0.3125, 1.0, 0.375, 1.0, 0.4375, 1.0, 0.5, 1.0, 0.25, 1.0, 0.3125, 1.0, 0.0, 0.0, 0.0, 0.0, 0.0, 0.0, 0.0, 0.0, 0.0, 0.0, 0.0625, 1.0, 0.125, 1.0, 0.1875, 1.0, 0.0, 1.0, 0.0625, 1.0, 0.0, 0.0, 0.0, 0.0, 0.0, 0.0, 0.0, 0.0, 0.0, 0.0, 0.0, 0.0, 0.0, 0.0, 0.0, 0.0, 0.0, 0.0, 0.0, 0.0, 0.0, 0.0, 0.0, 0.0, 0.0, 0.0, 0.0, 0.0, 0.0, 0.0, 0.0, 0.0, 0.0, 0.0, 0.0, 0.0, 0.0, 0.0, 0.0, 0.0, 0.0, 0.0, 0.0, 0.0, 0.0, 0.0, 0.0, 0.0, 0.0, 0.0, 0.0, 0.0, 0.0, 0.0, 0.0, 0.0, 0.0, 0.0, 0.0, 0.0, 0.0, 0.0, 0.0, 0.0, 0.0, 0.0, 0.0, 0.0, 0.0, 0.0, 0.0, 0.0, 0.0, 0.0, 0.0, 0.0, 0.0, 0.0, 0.0, 0.0, 0.0, 0.0, 0.0, 0.0, 0.0, 0.0, 0.0, 0.0, 0.0, 0.0, 0.0, 0.0, 0.0, 0.0, 0.0, 0.0, 0.0, 0.0, 0.0, 0.0, 0.0, 0.0, 0.0, 0.0, 0.0, 0.0, 0.0, 0.0, 0.0, 0.0, 0.0, 0.0, 0.0, 0.0, 0.0, 0.0, 0.0, 0.0, 0.0, 0.0, 0.0, 0.0, 0.0, 0.0, 0.0, 0.0, 0.0, 0.0, 0.0, 0.0, 0.0, 0.0, 0.0, 0.0, 0.0, 0.0, 0.0, 0.0, 0.0, 0.0, 0.0, 0.0, 0.0, 0.0, 0.0, 0.0, 0.0, 0.0, 0.0, 0.0, 0.0, 0.0, 0.0, 0.0, 0.0, 0.0, 0.75, 0.5703, 0.875, 0.5703, 0.875, 0.6406, 0.75, 0.6406, 0.3125, 0.5703, 0.375, 0.5703, 0.375, 0.6406, 0.3125, 0.6406, 0.375, 0.5703, 0.625, 0.5703, 0.625, 0.6406, 0.375, 0.6406, 0.375, 0.0, 0.625, 0.0, 0.625, 0.1094, 0.375, 0.1094, 0.375, 0.5351, 0.625, 0.5351, 0.625, 0.5703, 0.375, 0.5703, 0.3125, 0.5351, 0.375, 0.5351, 0.375, 0.5703, 0.3125, 0.5703, 0.75, 0.5351, 0.875, 0.5351, 0.875, 0.5703, 0.75, 0.5703, 0.375, 0.1094, 0.625, 0.1094, 0.625, 0.1797, 0.375, 0.1797, 0.125, 0.5703, 0.1875, 0.5, 0.1875, 1.0, 0.125, 0.6406, 0.375, 0.5703, 0.375, 0.6406, 0.8125, 1.0, 0.8125, 0.5, 0.125, 0.6406, 0.1875, 1.0, 0.125, 0.75, 0.375, 0.6406, 0.375, 0.75, 0.8125, 1.0, 0.125, 0.75, 0.1875, 1.0, 0.125, 1.0, 0.125, 0.75, 0.125, 1.0, 0.0625, 1.0, 0.875, 1.0, 0.0, 0.0, 0.9375, 1.0, 0.0, 0.0, 0.0, 0.0, 0.0, 0.0, 0.0, 0.0, 0.0, 0.0, 0.0, 0.0, 0.0, 0.0, 0.0, 0.0, 0.375, 0.875, 0.625, 0.875, 0.625, 1.0, 0.375, 1.0, 0.75, 0.75, 0.875, 0.75, 0.875, 0.75, 0.75, 0.75, 0.375, 0.75, 0.625, 0.75, 0.625, 0.75, 0.375, 0.75, 0.625, 0.0, 0.375, 0.0, 0.375, 0.0, 0.625, 0.0, 0.6875, 0.75, 0.75, 0.75, 0.75, 0.75, 0.6875, 0.75, 0.375, 0.8125, 0.625, 0.8125, 0.625, 0.875, 0.375, 0.875, 0.6875, 0.5351, 0.75, 0.5351, 0.75, 0.5703, 0.6875, 0.5703, 0.125, 0.5351, 0.25, 0.5351, 0.25, 0.5703, 0.125, 0.5703, 0.125, 0.5703, 0.25, 0.5703, 0.25, 0.6406, 0.125, 0.6406, 0.6875, 0.5703, 0.75, 0.5703, 0.75, 0.6406, 0.6875, 0.6406, 0.6875, 0.6406, 0.75, 0.6406, 0.75, 0.75, 0.6875, 0.75, 0.375, 0.25, 0.625, 0.25, 0.625, 0.375, 0.375, 0.375, 0.625, 0.6406, 0.6875, 0.6406, 0.6875, 0.75, 0.625, 0.75, 0.625, 0.5703, 0.6875, 0.5703, 0.6875, 0.6406, 0.625, 0.6406, 0.625, 0.5351, 0.6875, 0.5351, 0.6875, 0.5703, 0.625, 0.5703, 0.375, 0.75, 0.625, 0.75, 0.625, 0.8125, 0.375, 0.8125, 0.625, 0.75, 0.6875, 0.75, 0.6875, 0.75, 0.625, 0.75, 0.25, 0.5351, 0.3125, 0.5351, 0.3125, 0.5703, 0.25, 0.5703, 0.25, 0.5703, 0.3125, 0.5703, 0.3125, 0.6406, 0.25, 0.6406, 0.375, 0.4375, 0.6875, 0.5, 0.6875, 0.5, 0.25, 0.5, 0.3125, 0.5, 0.3125, 0.5351, 0.25, 0.5351, 0.625, 0.5, 0.6875, 0.5, 0.6875, 0.5351, 0.625, 0.5351, 0.125, 0.5, 0.25, 0.5, 0.25, 0.5351, 0.125, 0.5351, 0.6875, 0.5351, 0.6875, 0.5, 0.6875, 0.5, 0.6875, 0.5351, 0.75, 0.5, 0.875, 0.5, 0.875, 0.5351, 0.75, 0.5351, 0.3125, 0.5, 0.375, 0.5, 0.375, 0.5351, 0.3125, 0.5351, 0.375, 0.5, 0.625, 0.5, 0.625, 0.5351, 0.375, 0.5351, 0.375, 0.1797, 0.625, 0.1797, 0.625, 0.2149, 0.375, 0.2149, 0.6875, 0.5, 0.75, 0.5, 0.75, 0.5351, 0.6875, 0.5351, 0.75, 0.5, 0.75, 0.5351, 0.75, 0.5351, 0.75, 0.5, 0.75, 0.5351, 0.6875, 0.5351, 0.6875, 0.5351, 0.75, 0.5351, 0.75, 0.5, 0.75, 0.5, 0.375, 0.375, 0.375, 0.4375, 0.375, 0.375, 0.75, 0.5, 0.6875, 0.5, 1.0, 0.5, 1.0, 1.0, 0.9375, 1.0, 0.9375, 0.5, 0.9375, 0.5, 0.9375, 1.0, 0.875, 1.0, 0.875, 0.5, 0.875, 0.5, 0.875, 1.0, 0.125, 1.0, 0.125, 0.5, 0.0, 0.5, 0.9375, 0.5, 0.875, 0.5, 0.125, 0.5, 0.0625, 0.5, 0.9375, 1.0, 0.0, 1.0, 0.0625, 1.0, 0.125, 1.0, 0.875, 1.0, 0.125, 0.5, 0.125, 1.0, 0.0625, 1.0, 0.0625, 0.5, 0.0625, 0.5, 0.0625, 1.0, 0.0, 1.0, 0.0, 0.5, 0.25, 1.0, 0.3125, 1.0, 0.3125, 1.0, 0.25, 1.0, 0.0, 1.0, 0.0625, 1.0, 0.0625, 1.0, 0.0, 1.0, 1.0, 0.5, 1.0, 1.0, 0.9375, 1.0, 0.9375, 0.5, 0.4375, 1.0, 0.5, 1.0, 0.5, 1.0, 0.4375, 1.0, 0.125, 1.0, 0.1875, 1.0, 0.1875, 1.0, 0.125, 1.0, 0.9375, 0.5, 0.9375, 1.0, 0.875, 1.0, 0.875, 0.5, 0.875, 1.0, 0.9375, 1.0, 0.9375, 1.0, 0.875, 1.0, 0.3125, 1.0, 0.375, 1.0, 0.375, 1.0, 0.3125, 1.0, 0.875, 0.5, 0.875, 1.0, 0.8125, 1.0, 0.8125, 0.5, 0.6875, 1.0, 0.75, 1.0, 0.75, 1.0, 0.6875, 1.0, 0.5, 1.0, 0.5625, 1.0, 0.5625, 1.0, 0.5, 1.0, 0.8125, 0.5, 0.8125, 1.0, 0.75, 1.0, 0.75, 0.5, 0.5, 1.0, 0.5625, 1.0, 0.5625, 1.0, 0.5, 1.0, 0.6875, 1.0, 0.75, 1.0, 0.75, 1.0, 0.6875, 1.0, 0.75, 0.5, 0.75, 1.0, 0.6875, 1.0, 0.6875, 0.5, 0.0, 1.0, 0.0625, 1.0, 0.0625, 1.0, 0.0, 1.0, 0.875, 1.0, 0.9375, 1.0, 0.9375, 1.0, 0.875, 1.0, 0.6875, 0.5, 0.6875, 1.0, 0.625, 1.0, 0.625, 0.5, 0.3125, 1.0, 0.375, 1.0, 0.375, 1.0, 0.3125, 1.0, 0.0625, 1.0, 0.125, 1.0, 0.125, 1.0, 0.0625, 1.0, 0.625, 0.5, 0.625, 1.0, 0.5625, 1.0, 0.5625, 0.5, 0.125, 1.0, 0.1875, 1.0, 0.1875, 1.0, 0.125, 1.0, 0.25, 1.0, 0.3125, 1.0, 0.3125, 1.0, 0.25, 1.0, 0.5625, 0.5, 0.5625, 1.0, 0.5, 1.0, 0.5, 0.5, 0.9375, 1.0, 1.0, 1.0, 1.0, 1.0, 0.9375, 1.0, 0.4375, 1.0, 0.5, 1.0, 0.5, 1.0, 0.4375, 1.0, 0.5, 0.5, 0.5, 1.0, 0.4375, 1.0, 0.4375, 0.5, 0.75, 1.0, 0.8125, 1.0, 0.8125, 1.0, 0.75, 1.0, 0.625, 1.0, 0.6875, 1.0, 0.6875, 1.0, 0.625, 1.0, 0.4375, 0.5, 0.4375, 1.0, 0.375, 1.0, 0.375, 0.5, 0.5625, 1.0, 0.625, 1.0, 0.625, 1.0, 0.5625, 1.0, 0.8125, 1.0, 0.875, 1.0, 0.875, 1.0, 0.8125, 1.0, 0.375, 0.5, 0.375, 1.0, 0.3125, 1.0, 0.3125, 0.5, 0.375, 1.0, 0.4375, 1.0, 0.4375, 1.0, 0.375, 1.0, 0.1875, 1.0, 0.25, 1.0, 0.25, 1.0, 0.1875, 1.0, 0.3125, 0.5, 0.3125, 1.0, 0.25, 1.0, 0.25, 0.5, 0.1875, 1.0, 0.25, 1.0, 0.25, 1.0, 0.1875, 1.0, 0.375, 1.0, 0.4375, 1.0, 0.4375, 1.0, 0.375, 1.0, 0.25, 0.5, 0.25, 1.0, 0.1875, 1.0, 0.1875, 0.5, 0.0, 1.0, 0.0625, 1.0, 0.0625, 1.0, 0.0, 1.0, 0.5625, 1.0, 0.625, 1.0, 0.625, 1.0, 0.5625, 1.0, 0.1875, 0.5, 0.1875, 1.0, 0.125, 1.0, 0.125, 0.5, 0.75, 1.0, 0.8125, 1.0, 0.8125, 1.0, 0.75, 1.0, 0.8125, 1.0, 0.875, 1.0, 0.875, 1.0, 0.8125, 1.0, 0.125, 0.5, 0.125, 1.0, 0.0625, 1.0, 0.0625, 0.5, 0.0625, 1.0, 0.125, 1.0, 0.125, 1.0, 0.0625, 1.0, 0.9375, 1.0, 1.0, 1.0, 1.0, 1.0, 0.9375, 1.0, 0.0625, 0.5, 0.0625, 1.0, 0.0, 1.0, 0.0, 0.5, 0.75, 0.49, 0.8418, 0.4717, 0.9197, 0.4197, 0.9717, 0.3418, 0.99, 0.25, 0.9717, 0.1582, 0.9197, 0.08029, 0.8418, 0.02827, 0.75, 0.01, 0.6582, 0.02827, 0.5803, 0.08029, 0.5283, 0.1582, 0.51, 0.25, 0.5283, 0.3418, 0.5803, 0.4197, 0.6582, 0.4717, 0.625, 1.0, 0.6875, 1.0, 0.6875, 1.0, 0.625, 1.0, 0.3125, 1.0, 0.375, 1.0, 0.375, 1.0, 0.3125, 1.0, 0.9375, 1.0, 1.0, 1.0, 1.0, 1.0, 0.9375, 1.0, 0.5, 1.0, 0.5625, 1.0, 0.5625, 1.0, 0.5, 1.0, 0.0625, 1.0, 0.125, 1.0, 0.125, 1.0, 0.0625, 1.0, 0.5625, 1.0, 0.625, 1.0, 0.625, 1.0, 0.5625, 1.0, 0.125, 1.0, 0.1875, 1.0, 0.1875, 1.0, 0.125, 1.0, 0.625, 1.0, 0.6875, 1.0, 0.6875, 1.0, 0.625, 1.0, 0.1875, 1.0, 0.25, 1.0, 0.25, 1.0, 0.1875, 1.0, 0.6875, 1.0, 0.75, 1.0, 0.75, 1.0, 0.6875, 1.0, 0.25, 1.0, 0.3125, 1.0, 0.3125, 1.0, 0.25, 1.0, 0.75, 1.0, 0.8125, 1.0, 0.8125, 1.0, 0.75, 1.0, 0.3125, 1.0, 0.375, 1.0, 0.375, 1.0, 0.3125, 1.0, 0.8125, 1.0, 0.875, 1.0, 0.875, 1.0, 0.8125, 1.0, 0.375, 1.0, 0.4375, 1.0, 0.4375, 1.0, 0.375, 1.0, 0.875, 1.0, 0.9375, 1.0, 0.9375, 1.0, 0.875, 1.0, 0.4375, 1.0, 0.5, 1.0, 0.5, 1.0, 0.4375, 1.0, 0.3418, 0.4717, 0.25, 0.49, 0.1582, 0.4717, 0.08029, 0.4197, 0.02827, 0.3418, 0.01, 0.25, 0.02827, 0.1582, 0.08029, 0.08029, 0.1582, 0.02827, 0.25, 0.01, 0.3418, 0.02827, 0.4197, 0.08029, 0.4717, 0.1582, 0.49, 0.25, 0.4717, 0.3418, 0.4197, 0.4197, 0.8125, 1.0, 0.875, 1.0, 0.875, 1.0, 0.8125, 1.0, 0.375, 1.0, 0.4375, 1.0, 0.4375, 1.0, 0.375, 1.0, 0.875, 1.0, 0.9375, 1.0, 0.9375, 1.0, 0.875, 1.0, 0.4375, 1.0, 0.5, 1.0, 0.5, 1.0, 0.4375, 1.0, 0.0, 1.0, 0.0625, 1.0, 0.0625, 1.0, 0.0, 1.0, 0.9375, 1.0, 1.0, 1.0, 1.0, 1.0, 0.9375, 1.0, 0.5, 1.0, 0.5625, 1.0, 0.5625, 1.0, 0.5, 1.0, 0.0625, 1.0, 0.125, 1.0, 0.125, 1.0, 0.0625, 1.0, 0.5625, 1.0, 0.625, 1.0, 0.625, 1.0, 0.5625, 1.0, 0.125, 1.0, 0.1875, 1.0, 0.1875, 1.0, 0.125, 1.0, 0.625, 1.0, 0.6875, 1.0, 0.6875, 1.0, 0.625, 1.0, 0.1875, 1.0, 0.25, 1.0, 0.25, 1.0, 0.1875, 1.0, 0.6875, 1.0, 0.75, 1.0, 0.75, 1.0, 0.6875, 1.0, 0.25, 1.0, 0.3125, 1.0, 0.3125, 1.0, 0.25, 1.0, 0.75, 1.0, 0.8125, 1.0, 0.8125, 1.0, 0.75, 1.0, 0.4076, 0.4738, 0.5924, 0.4738, 0.625, 0.5, 0.375, 0.5, 0.4076, 0.4012, 0.4076, 0.4738, 0.375, 0.5, 0.375, 0.375, 0.6112, 0.4857, 0.3888, 0.4857, 0.3888, 0.4857, 0.6112, 0.4857, 0.4076, 0.4012, 0.5924, 0.4012, 0.5924, 0.4738, 0.4076, 0.4738, 0.5924, 0.4012, 0.5924, 0.4738, 0.5924, 0.4738, 0.5924, 0.4012, 0.4076, 0.4012, 0.5924, 0.4012, 0.5924, 0.4012, 0.4076, 0.4012, 0.5924, 0.4738, 0.4076, 0.4738, 0.4076, 0.4738, 0.5924, 0.4738, 0.375, 0.75, 0.625, 0.75, 0.625, 1.0, 0.375, 1.0, 0.375, 0.75, 0.375, 1.0, 0.375, 1.0, 0.375, 0.75, 0.375, 1.0, 0.625, 1.0, 0.625, 1.0, 0.375, 1.0, 0.625, 0.5, 0.875, 0.5, 0.875, 0.75, 0.625, 0.75, 0.625, 1.0, 0.625, 0.75, 0.625, 0.75, 0.625, 1.0, 0.125, 0.5, 0.375, 0.5, 0.375, 0.75, 0.125, 0.75, 0.375, 0.75, 0.375, 0.75, 0.375, 0.75, 0.375, 0.5, 0.625, 0.5, 0.625, 0.75, 0.375, 0.75, 0.625, 0.75, 0.625, 0.5, 0.625, 0.75, 0.375, 0.5, 0.375, 0.75, 0.375, 0.75, 0.625, 0.75, 0.375, 0.75, 0.375, 0.75, 0.625, 0.75, 0.625, 0.75, 0.625, 0.75, 0.625, 0.75, 0.375, 0.0, 0.625, 0.0, 0.625, 0.25, 0.375, 0.25, 0.625, 0.25, 0.625, 0.0, 0.625, 0.0, 0.375, 0.0, 0.375, 0.25, 0.375, 0.0, 0.375, 1.0, 0.375, 1.0, 0.375, 1.0, 0.625, 1.0, 0.625, 1.0, 0.625, 1.0, 0.6112, 0.2643, 0.3888, 0.2643, 0.375, 0.25, 0.625, 0.25, 0.3888, 0.2643, 0.3888, 0.4857, 0.375, 0.5, 0.375, 0.25, 0.6112, 0.4857, 0.6112, 0.2643, 0.625, 0.25, 0.625, 0.5, 0.3888, 0.4857, 0.6112, 0.4857, 0.625, 0.5, 0.375, 0.5, 0.427, 0.446, 0.427, 0.304, 0.427, 0.304, 0.427, 0.446, 0.3888, 0.4857, 0.3888, 0.2643, 0.3888, 0.2643, 0.3888, 0.4857, 0.6112, 0.2643, 0.6112, 0.4857, 0.6112, 0.4857, 0.6112, 0.2643, 0.3888, 0.2643, 0.6112, 0.2643, 0.6112, 0.2643, 0.3888, 0.2643, 0.573, 0.304, 0.427, 0.304, 0.3888, 0.2643, 0.6112, 0.2643, 0.427, 0.304, 0.427, 0.446, 0.3888, 0.4857, 0.3888, 0.2643, 0.573, 0.446, 0.573, 0.304, 0.6112, 0.2643, 0.6112, 0.4857, 0.427, 0.446, 0.573, 0.446, 0.6112, 0.4857, 0.3888, 0.4857, 0.427, 0.304, 0.573, 0.304, 0.573, 0.446, 0.427, 0.446, 0.573, 0.304, 0.573, 0.446, 0.573, 0.446, 0.573, 0.304, 0.427, 0.304, 0.573, 0.304, 0.573, 0.304, 0.427, 0.304, 0.573, 0.446, 0.427, 0.446, 0.427, 0.446, 0.573, 0.446, 0.625, 0.75, 0.625, 0.5, 0.0, 0.0, 0.875, 0.5, 0.875, 0.75, 0.0, 0.0, 0.0, 0.0, 0.0, 0.0, 0.0, 0.0, 0.0, 0.0, 0.0, 0.0, 0.0, 0.0, 0.0, 0.0, 0.0, 0.0, 0.0, 0.0, 0.0, 0.0, 0.0, 0.0, 0.0, 0.0, 0.0, 0.0, 0.0, 0.0, 0.0, 0.0, 0.0, 0.0, 0.0, 0.0, 0.0, 0.0, 0.0, 0.0, 0.0, 0.0, 0.0, 0.0, 0.0, 0.0, 0.0, 0.0, 0.0, 0.0, 0.0, 0.0, 0.0, 0.0, 0.0, 0.0, 0.0, 0.0, 0.0, 0.0, 0.0, 0.0, 0.0, 0.0, 0.0, 0.0, 0.0, 0.0, 0.0, 0.0, 0.0, 0.0, 0.0, 0.0, 0.0, 0.0, 0.0, 0.0, 0.0, 0.0, 0.0, 0.0, 0.0, 0.0, 0.0, 0.0, 0.0, 0.0, 0.0, 0.0, 0.0, 0.0, 0.0, 0.0, 0.0, 0.0, 0.0, 0.0, 0.0, 0.0, 0.0, 0.0, 0.0, 0.0, 0.0, 0.0, 0.0, 0.0, 0.0, 0.0, 0.0, 0.0, 0.0, 0.0, 0.0, 0.0, 0.0, 0.0, 0.0, 0.0, 0.0, 0.0, 0.0, 0.0, 0.0, 0.0, 0.0, 0.0, 0.0, 0.0, 0.0, 0.0, 0.0, 0.0, 0.0, 0.0, 0.0, 0.0, 0.0, 0.0, 0.0, 0.0, 0.0, 0.0, 0.0, 0.0, 0.0, 0.0, 0.0, 0.0, 0.0, 0.0, 0.0, 0.0, 0.0, 0.0, 0.0, 0.0, 0.0, 0.0, 0.0, 0.0, 0.0, 0.0, 0.0, 0.0, 0.0, 0.0, 0.0, 0.0, 0.0, 0.0, 0.0, 0.0, 0.0, 0.0, 0.0, 0.0, 0.0, 0.0, 0.0, 0.0, 0.0, 0.0, 0.0, 0.0, 0.0, 0.0, 0.0, 0.0, 0.0, 0.0, 0.0, 0.0, 0.0, 0.0, 0.0, 0.0, 0.0, 0.0, 0.0, 0.0, 0.0, 0.0, 0.0, 0.0, 0.0, 0.0, 0.0, 0.0, 0.0, 0.0, 0.0, 0.0, 0.0, 0.0, 0.0, 0.0, 0.0, 0.0, 0.0, 0.0, 0.0, 0.0, 0.0, 0.0, 0.0, 0.0, 0.0, 0.0, 0.0, 0.0, 0.0, 0.0, 0.0, 0.0, 0.0, 0.0, 0.0, 0.0, 0.0, 0.0, 0.0, 0.0, 0.0, 0.0, 0.0, 0.0, 0.0, 0.0, 0.0, 0.0, 0.0, 0.0, 0.0, 0.0, 0.0, 0.0, 0.0, 0.0, 0.0, 0.0, 0.0, 0.0, 0.0, 0.0, 0.0, 0.0, 0.0, 0.0, 0.0, 0.0, 0.0, 0.0, 0.0, 0.0, 0.0, 0.0, 0.0, 0.0, 0.0, 0.0, 0.0, 0.0, 0.0, 0.0, 0.0, 0.0, 0.0, 0.0, 0.0, 0.0, 0.0, 0.0, 0.0, 0.0, 0.0, 0.0, 0.0, 0.0, 0.0, 0.0, 0.0, 0.0, 0.0, 0.0, 0.0, 0.0, 0.0, 0.0, 0.0, 0.0, 0.0, 0.0, 0.0, 0.0, 0.0, 0.0, 0.0, 0.0, 0.0, 0.0, 0.0, 0.0, 0.0, 0.0, 0.0, 0.0, 0.0, 0.0, 0.0, 0.0, 0.0, 0.0, 0.0, 0.0, 0.0, 0.0, 0.0, 0.0, 0.0, 0.0, 0.0, 0.0, 0.0, 0.0, 0.0, 0.0, 0.0, 0.0, 0.0, 0.0, 0.0, 0.0, 0.0, 0.0, 0.0, 0.0, 0.0, 0.0, 0.0, 0.0, 0.0, 0.0, 0.0, 0.0, 0.0, 0.0, 0.0, 0.0, 0.0, 0.0, 0.0, 0.0, 0.0, 0.0, 0.0, 0.0, 0.0, 0.0, 0.0, 0.0, 0.0, 0.0, 0.0, 0.0, 0.0, 0.0, 0.0, 0.0, 0.0, 0.0, 0.0, 0.0, 0.0, 0.0, 0.0, 0.0, 0.0, 0.0, 0.0, 0.0, 0.0, 0.0, 0.0, 0.0, 0.0, 0.0, 0.0, 0.0, 0.0, 0.0, 0.0, 0.0, 0.0, 0.0, 0.0, 0.0, 0.0, 0.0, 0.0, 0.0, 0.0, 0.0, 0.0, 0.0, 0.0, 0.0, 0.0, 0.0, 0.0, 0.0, 0.0, 0.0, 0.0, 0.0, 0.0, 0.0, 0.0, 0.0, 0.0, 0.0, 0.0, 0.0, 0.0, 0.0, 0.0, 0.0, 0.0, 0.0, 0.0, 0.0, 0.0, 0.0, 0.0, 0.0, 0.0, 0.0, 0.0, 0.0, 0.0, 0.0, 0.0, 0.0, 0.0, 0.0, 0.0, 0.0, 0.0, 0.0, 0.0, 0.0, 0.0, 1.0, 1.0, 1.0, 1.0, 0.0, 0.0, 0.0, 0.0, 1.0, 1.0, 1.0, 1.0, 0.0, 0.5, 0.0, 0.5, 1.0, 1.0, 1.0, 1.0, 0.0, 0.0, 0.0, 0.0, 1.0, 0.5, 1.0, 0.5, 0.0, 0.5, 0.0, 0.5, 1.0, 1.0, 1.0, 1.0, 0.0, 0.0, 0.0, 0.0, 1.0, 0.5, 1.0, 0.5, 0.0, 0.0, 0.0, 0.0, 1.0, 1.0, 1.0, 1.0, 0.0, 0.625, 0.5, 0.5924, 0.4738, 0.0, 0.0, 0.0, 0.0, 0.0, 0.0, 0.0, 0.0, 0.0, 0.0, 0.0, 0.0, 0.0, 0.0, 0.0, 0.0, 0.0, 0.0, 0.0, 0.0, 0.625, 0.25, 0.0, 0.0, 0.0, 0.0, 0.5924, 0.4012, 0.4076, 0.4012, 0.375, 0.375, 0.375, 0.25, 0.5, 0.0, 0.5, 1.0, 1.0, 1.0, 1.0, 0.0, 0.0, 0.0, 0.0, 1.0, 0.5, 1.0, 0.5, 0.0, 0.5, 0.0, 1.0, 0.0, 1.0, 1.0, 0.5, 1.0, 0.0, 0.0, 0.5, 0.0, 0.5, 1.0, 0.0, 1.0, 0.0, 0.0, 0.0, 0.0, 0.5, 0.0, 0.5, 0.0, 0.0, 0.0, 0.5, 0.0, 0.5, 0.0, 0.0, 0.0, 0.5, 0.0, 0.5, 0.0, 1.0, 0.0, 1.0, 0.0, 0.5, 0.0, 1.0, 0.0, 1.0, 0.0, 0.5, 0.0, 1.0, 1.0, 1.0, 1.0, 0.5, 1.0, 0.5, 1.0, 1.0, 1.0, 0.5, 1.0, 0.5, 1.0, 1.0, 1.0, 1.0, 0.0, 1.0, 0.0, 1.0, 1.0, 1.0, 1.0, 1.0, 0.0, 1.0, 1.0, 1.0, 1.0, 1.0, 0.0, 0.5, 1.0, 0.5, 1.0, 0.0, 1.0, 0.0, 1.0, 0.5, 1.0, 0.0, 1.0, 0.0, 1.0, 0.5, 1.0, 0.0, 1.0, 0.0, 1.0, 0.0, 0.0, 0.0, 0.0, 0.0, 1.0, 0.0, 0.0, 0.0, 0.0, 0.0, 1.0, 0.0, 0.0, 0.0, 1.0, 1.0, 1.0, 1.0, 0.0, 0.0, 0.0, 1.0, 0.0, 1.0, 1.0, 0.0, 1.0, 0.0, 0.0, 1.0, 0.0, 1.0, 1.0, 0.0, 1.0, 0.0, 0.0, 1.0, 0.0, 1.0, 0.0, 0.0, 0.0, 0.0, 1.0, 0.0, 0.0, 0.0, 0.0, 0.0, 1.0, 1.0, 0.0, 1.0, 0.0, 1.0, 1.0, 1.0, 1.0, 0.0, 0.0, 1.0, 0.0, 1.0, 0.0, 0.0, 0.0, 1.0, 0.0, 1.0, 1.0, 1.0, 1.0, 1.0, 0.0, 1.0, 1.0, 1.0, 1.0, 0.0, 1.0, 0.0, 1.0, 0.0, 1.0, 0.0, 1.0, 0.0, 0.0, 0.0, 0.0, 1.0, 0.0, 1.0, 1.0, 1.0, 1.0, 1.0, 0.0, 1.0, 1.0, 0.0, 1.0, 0.0, 1.0, 1.0, 1.0, 0.0, 1.0, 0.0, 0.0, 0.0, 0.0, 0.0, 1.0, 0.0, 0.0, 0.0, 0.0, 1.0, 0.0, 1.0, 0.0, 1.0, 1.0, 0.0, 1.0, 0.0, 1.0, 1.0, 1.0, 0.0, 0.0, 0.0, 0.0, 0.0, 0.0, 0.0, 0.0, 0.0, 0.0, 0.0, 0.0, 0.0, 0.0, 0.0, 0.0, 0.0, 0.0, 0.0, 0.0, 0.0, 0.0, 0.0, 0.0, 0.0, 0.0, 0.0, 0.0, 0.0, 0.0, 0.0, 0.0, 0.0, 0.0, 0.0, 0.0, 0.0, 0.0, 0.0, 0.0, 0.0, 0.0, 0.0, 0.0, 0.0, 0.0, 0.0, 0.0, 0.0, 0.0, 0.0, 0.0, 0.0, 0.0, 0.0, 0.0, 0.0, 0.0, 0.0, 0.0, 0.0, 0.0, 0.0, 0.0, 0.0, 0.0, 0.0, 0.0, 0.0, 0.0, 0.0, 0.0, 0.0, 0.0, 0.0, 0.0, 0.0, 0.0, 0.0, 0.0, 0.0, 0.0, 0.0, 0.0, 0.0, 0.0, 0.0, 0.0, 0.0, 0.0, 0.0, 0.0, 0.0, 0.0, 0.0, 0.0, 0.0, 0.0, 0.0, 0.0, 0.0, 0.0, 0.0, 0.0, 0.0, 0.0, 0.0, 0.0, 0.0, 0.0, 0.0, 0.0, 0.0, 0.0, 0.0, 0.0, 0.0, 0.0, 0.0, 0.0, 0.0, 0.0, 0.0, 0.0, 0.0, 0.0, 0.0, 0.0, 0.0, 0.0, 0.0, 0.0, 0.0, 0.0, 0.0, 0.0, 0.0, 0.0, 0.0, 0.0, 0.0, 0.0, 0.0, 0.0, 0.0, 0.0, 0.0, 0.0, 0.0, 0.0, 0.0, 0.0, 0.0, 0.0, 0.0, 0.0, 0.0, 0.0, 0.0, 0.0, 0.0, 0.0, 0.0, 0.0, 0.0, 0.0, 0.0, 0.0, 0.0, 0.0, 0.0, 0.0, 0.0, 0.0, 0.0, 0.0, 0.0, 0.0, 0.0, 0.0, 0.0, 0.0, 0.0, 0.0, 0.0, 0.0, 0.0, 0.0, 0.0, 0.0, 0.0, 0.0])
me_cube_001.materials.append(mat_glossy_black)
me_cube_001.materials.append(mat_matte_black)
me_cube_001.materials.append(mat_mattegray)
me_cube_001.materials.append(mat_steel)
me_cube_001.materials.append(mat_redtint)
me_cube_001.use_remesh_fix_poles = True
me_cube_001.use_remesh_preserve_attributes = False
me_cube_001.update()
me_cylinder_001 = bpy.data.meshes.new('Cylinder.001')
me_cylinder_001.from_pydata([(0.0, 1.0, -1.0), (0.0, 1.0, 1.0), (0.3827, 0.9239, -1.0), (0.3827, 0.9239, 1.0), (0.7071, 0.7071, -1.0), (0.7071, 0.7071, 1.0), (0.9239, 0.3827, -1.0), (0.9239, 0.3827, 1.0), (1.0, -4.371e-08, -1.0), (1.0, -4.371e-08, 1.0), (0.9239, -0.3827, -1.0), (0.9239, -0.3827, 1.0), (0.7071, -0.7071, -1.0), (0.7071, -0.7071, 1.0), (0.3827, -0.9239, -1.0), (0.3827, -0.9239, 1.0), (-8.742e-08, -1.0, -1.0), (-8.742e-08, -1.0, 1.0), (-0.3827, -0.9239, -1.0), (-0.3827, -0.9239, 1.0), (-0.7071, -0.7071, -1.0), (-0.7071, -0.7071, 1.0), (-0.9239, -0.3827, -1.0), (-0.9239, -0.3827, 1.0), (-1.0, 1.192e-08, -1.0), (-1.0, 1.192e-08, 1.0), (-0.9239, 0.3827, -1.0), (-0.9239, 0.3827, 1.0), (-0.7071, 0.7071, -1.0), (-0.7071, 0.7071, 1.0), (-0.3827, 0.9239, -1.0), (-0.3827, 0.9239, 1.0), (0.3706, 0.8947, 1.421), (2.336e-08, 0.9684, 1.421), (0.6848, 0.6848, 1.421), (0.8947, 0.3706, 1.421), (0.9684, -3.857e-08, 1.421), (0.8947, -0.3706, 1.421), (0.6848, -0.6848, 1.421), (0.3706, -0.8947, 1.421), (-6.131e-08, -0.9684, 1.421), (-0.3706, -0.8947, 1.421), (-0.6848, -0.6848, 1.421), (-0.8947, -0.3706, 1.421), (-0.9684, 1.531e-08, 1.421), (-0.8947, 0.3706, 1.421), (-0.6848, 0.6848, 1.421), (-0.3706, 0.8947, 1.421), (0.3706, 0.8947, 1.815), (2.378e-08, 0.9684, 1.815), (0.6848, 0.6848, 1.815), (0.8947, 0.3706, 1.815), (0.9684, -3.857e-08, 1.815), (0.8947, -0.3706, 1.815), (0.6848, -0.6848, 1.815), (0.3706, -0.8947, 1.815), (-6.089e-08, -0.9684, 1.815), (-0.3706, -0.8947, 1.815), (-0.6848, -0.6848, 1.815), (-0.8947, -0.3706, 1.815), (-0.9684, 1.531e-08, 1.815), (-0.8947, 0.3706, 1.815), (-0.6848, 0.6848, 1.815), (-0.3706, 0.8947, 1.815), (0.3706, 0.8947, 5.223), (4.558e-08, 0.9684, 5.223), (0.6848, 0.6848, 5.223), (0.8947, 0.3706, 5.223), (0.9684, -3.857e-08, 5.223), (0.8947, -0.3706, 5.223), (0.6848, -0.6848, 5.223), (0.3706, -0.8947, 5.223), (-3.908e-08, -0.9684, 5.223), (-0.3706, -0.8947, 5.223), (-0.6848, -0.6848, 5.223), (-0.8947, -0.3706, 5.223), (-0.9684, 1.531e-08, 5.223), (-0.8947, 0.3706, 5.223), (-0.6848, 0.6848, 5.223), (-0.3706, 0.8947, 5.223), (0.3797, 0.9166, 5.294), (4.455e-08, 0.9922, 5.294), (0.7016, 0.7016, 5.294), (0.9166, 0.3797, 5.294), (0.9922, -4.221e-08, 5.294), (0.9166, -0.3797, 5.294), (0.7016, -0.7016, 5.294), (0.3797, -0.9166, 5.294), (-4.219e-08, -0.9922, 5.294), (-0.3797, -0.9166, 5.294), (-0.7016, -0.7016, 5.294), (-0.9166, -0.3797, 5.294), (-0.9922, 1.299e-08, 5.294), (-0.9166, 0.3797, 5.294), (-0.7016, 0.7016, 5.294), (-0.3797, 0.9166, 5.294), (0.3797, 0.9166, 5.724), (4.83e-08, 0.9922, 5.724), (0.7016, 0.7016, 5.724), (0.9166, 0.3797, 5.724), (0.9922, -4.232e-08, 5.724), (0.9166, -0.3797, 5.724), (0.7016, -0.7016, 5.724), (0.3797, -0.9166, 5.724), (-3.843e-08, -0.9922, 5.724), (-0.3797, -0.9166, 5.724), (-0.7016, -0.7016, 5.724), (-0.9166, -0.3797, 5.724), (-0.9922, 1.288e-08, 5.724), (-0.9166, 0.3797, 5.724), (-0.7016, 0.7016, 5.724), (-0.3797, 0.9166, 5.724), (-0.3587, 0.8659, 6.959), (-0.6628, 0.6628, 6.959), (-0.8659, 0.3587, 6.959), (-0.9373, 2.354e-09, 6.959), (-0.8659, -0.3587, 6.959), (-0.6628, -0.6628, 6.959), (-0.3587, -0.8659, 6.959), (-3.356e-08, -0.9373, 6.959), (0.3587, -0.8659, 6.959), (0.6628, -0.6628, 6.959), (0.8659, -0.3587, 6.959), (0.9373, -4.979e-08, 6.959), (0.8659, 0.3587, 6.959), (0.6628, 0.6628, 6.959), (4.838e-08, 0.9373, 6.959), (0.3587, 0.8659, 6.959), (-0.3587, 0.8659, 6.598), (-0.6628, 0.6628, 6.598), (-0.8659, 0.3587, 6.598), (-0.9373, 2.235e-09, 6.598), (-0.8659, -0.3587, 6.598), (-0.6628, -0.6628, 6.598), (-0.3587, -0.8659, 6.598), (-3.653e-08, -0.9373, 6.598), (0.3587, -0.8659, 6.598), (0.6628, -0.6628, 6.598), (0.8659, -0.3587, 6.598), (0.9373, -4.991e-08, 6.598), (0.8659, 0.3587, 6.598), (0.6628, 0.6628, 6.598), (4.541e-08, 0.9373, 6.598), (0.3587, 0.8659, 6.598), (-0.3587, 0.8659, 6.461), (-0.6628, 0.6628, 6.461), (-0.8659, 0.3587, 6.461), (-0.9373, 2.19e-09, 6.461), (-0.8659, -0.3587, 6.461), (-0.6628, -0.6628, 6.461), (-0.3587, -0.8659, 6.461), (-3.37e-08, -0.9373, 6.461), (0.3587, -0.8659, 6.461), (0.6628, -0.6628, 6.461), (0.8659, -0.3587, 6.461), (0.9373, -4.996e-08, 6.461), (0.8659, 0.3587, 6.461), (0.6628, 0.6628, 6.461), (4.824e-08, 0.9373, 6.461), (0.3587, 0.8659, 6.461), (-0.3587, 0.8659, 6.128), (-0.6628, 0.6628, 6.128), (-0.8659, 0.3587, 6.128), (-0.9373, 2.081e-09, 6.128), (-0.8659, -0.3587, 6.128), (-0.6628, -0.6628, 6.128), (-0.3587, -0.8659, 6.128), (-3.988e-08, -0.9373, 6.128), (0.3587, -0.8659, 6.128), (0.6628, -0.6628, 6.128), (0.8659, -0.3587, 6.128), (0.9373, -5.007e-08, 6.128), (0.8659, 0.3587, 6.128), (0.6628, 0.6628, 6.128), (4.206e-08, 0.9373, 6.128), (0.3587, 0.8659, 6.128), (0.3706, 0.8947, 1.815), (2.378e-08, 0.9684, 1.815), (0.6848, 0.6848, 1.815), (0.8947, 0.3706, 1.815), (0.9684, -3.857e-08, 1.815), (0.8947, -0.3706, 1.815), (0.6848, -0.6848, 1.815), (0.3706, -0.8947, 1.815), (-6.089e-08, -0.9684, 1.815), (-0.3706, -0.8947, 1.815), (-0.6848, -0.6848, 1.815), (-0.8947, -0.3706, 1.815), (-0.9684, 1.531e-08, 1.815), (-0.8947, 0.3706, 1.815), (-0.6848, 0.6848, 1.815), (-0.3706, 0.8947, 1.815), (0.3706, 0.8947, 5.223), (4.558e-08, 0.9684, 5.223), (0.6848, 0.6848, 5.223), (0.8947, 0.3706, 5.223), (0.9684, -3.857e-08, 5.223), (0.8947, -0.3706, 5.223), (0.6848, -0.6848, 5.223), (0.3706, -0.8947, 5.223), (-3.908e-08, -0.9684, 5.223), (-0.3706, -0.8947, 5.223), (-0.6848, -0.6848, 5.223), (-0.8947, -0.3706, 5.223), (-0.9684, 1.531e-08, 5.223), (-0.8947, 0.3706, 5.223), (-0.6848, 0.6848, 5.223), (-0.3706, 0.8947, 5.223), (0.3795, 0.9161, 1.793), (2.434e-08, 0.9916, 1.793), (0.7011, 0.7011, 1.793), (0.9161, 0.3795, 1.793), (0.9916, -3.898e-08, 1.793), (0.9161, -0.3795, 1.793), (0.7011, -0.7011, 1.793), (0.3795, -0.9161, 1.793), (-6.234e-08, -0.9916, 1.793), (-0.3795, -0.9161, 1.793), (-0.7011, -0.7011, 1.793), (-0.9161, -0.3795, 1.793), (-0.9916, 1.619e-08, 1.793), (-0.9161, 0.3795, 1.793), (-0.7011, 0.7011, 1.793), (-0.3795, 0.9161, 1.793), (0.3795, 0.9161, 5.245), (4.667e-08, 0.9916, 5.245), (0.7011, 0.7011, 5.245), (0.9161, 0.3795, 5.245), (0.9916, -3.935e-08, 5.245), (0.9161, -0.3795, 5.245), (0.7011, -0.7011, 5.245), (0.3795, -0.9161, 5.245), (-4.002e-08, -0.9916, 5.245), (-0.3795, -0.9161, 5.245), (-0.7011, -0.7011, 5.245), (-0.9161, -0.3795, 5.245), (-0.9916, 1.581e-08, 5.245), (-0.9161, 0.3795, 5.245), (-0.7011, 0.7011, 5.245), (-0.3795, 0.9161, 5.245), (0.3554, 0.8581, 5.724), (3.76e-08, 0.9288, 5.724), (0.6567, 0.6567, 5.724), (0.8581, 0.3554, 5.724), (0.9288, -4.765e-08, 5.724), (0.8581, -0.3554, 5.724), (0.6567, -0.6567, 5.724), (0.3554, -0.8581, 5.724), (-4.359e-08, -0.9288, 5.724), (-0.3554, -0.8581, 5.724), (-0.6567, -0.6567, 5.724), (-0.8581, -0.3554, 5.724), (-0.9288, 4.021e-09, 5.724), (-0.8581, 0.3554, 5.724), (-0.6567, 0.6567, 5.724), (-0.3554, 0.8581, 5.724), (0.3554, 0.8581, 6.128), (3.843e-08, 0.9288, 6.128), (0.6567, 0.6567, 6.128), (0.8581, 0.3554, 6.128), (0.9288, -4.748e-08, 6.128), (0.8581, -0.3554, 6.128), (0.6567, -0.6567, 6.128), (0.3554, -0.8581, 6.128), (-4.276e-08, -0.9288, 6.128), (-0.3554, -0.8581, 6.128), (-0.6567, -0.6567, 6.128), (-0.8581, -0.3554, 6.128), (-0.9288, 4.191e-09, 6.128), (-0.8581, 0.3554, 6.128), (-0.6567, 0.6567, 6.128), (-0.3554, 0.8581, 6.128), (-0.806, -0.3338, 6.598), (-0.806, -0.3338, 6.461), (-0.8724, -6.269e-09, 6.461), (-0.8724, -6.13e-09, 6.598), (0.8724, -5.466e-08, 6.598), (0.8724, -5.48e-08, 6.461), (0.806, -0.3338, 6.461), (0.806, -0.3338, 6.598), (-0.806, 0.3338, 6.461), (-0.806, 0.3338, 6.598), (0.6169, -0.6169, 6.461), (0.6169, -0.6169, 6.598), (-0.6169, 0.6169, 6.461), (-0.6169, 0.6169, 6.598), (0.3338, -0.806, 6.461), (0.3338, -0.806, 6.598), (-0.3338, 0.806, 6.461), (-0.3338, 0.806, 6.598), (-3.136e-08, -0.8724, 6.461), (-3.4e-08, -0.8724, 6.598), (4.226e-08, 0.8724, 6.598), (4.49e-08, 0.8724, 6.461), (0.3338, 0.806, 6.461), (0.3338, 0.806, 6.598), (-0.3338, -0.806, 6.461), (-0.3338, -0.806, 6.598), (0.6169, 0.6169, 6.461), (0.6169, 0.6169, 6.598), (-0.6169, -0.6169, 6.461), (-0.6169, -0.6169, 6.598), (0.806, 0.3338, 6.461), (0.806, 0.3338, 6.598), (0.3554, 0.8581, 6.959), (4.469e-08, 0.9288, 6.959), (0.6567, 0.6567, 6.959), (0.8581, 0.3554, 6.959), (0.9288, -4.713e-08, 6.959), (0.8581, -0.3554, 6.959), (0.6567, -0.6567, 6.959), (0.3554, -0.8581, 6.959), (-3.65e-08, -0.9288, 6.959), (-0.3554, -0.8581, 6.959), (-0.6567, -0.6567, 6.959), (-0.8581, -0.3554, 6.959), (-0.9288, 4.539e-09, 6.959), (-0.8581, 0.3554, 6.959), (-0.6567, 0.6567, 6.959), (-0.3554, 0.8581, 6.959), (0.3, 0.7243, 6.701), (4.041e-08, 0.784, 6.701), (0.5544, 0.5544, 6.701), (0.7243, 0.3, 6.701), (0.784, -5.37e-08, 6.701), (0.7243, -0.3, 6.701), (0.5544, -0.5544, 6.701), (0.3, -0.7243, 6.701), (-2.232e-08, -0.784, 6.701), (-0.3, -0.7243, 6.701), (-0.5544, -0.5544, 6.701), (-0.7243, -0.3, 6.701), (-0.784, -7.111e-09, 6.701), (-0.7243, 0.3, 6.701), (-0.5544, 0.5544, 6.701), (-0.3, 0.7243, 6.701), (0.3554, 0.8581, 6.701), (5.36e-08, 0.9288, 6.701), (0.6567, 0.6567, 6.701), (0.8581, 0.3554, 6.701), (0.9288, -4.713e-08, 6.701), (0.8581, -0.3554, 6.701), (0.6567, -0.6567, 6.701), (0.3554, -0.8581, 6.701), (-2.76e-08, -0.9288, 6.701), (-0.3554, -0.8581, 6.701), (-0.6567, -0.6567, 6.701), (-0.8581, -0.3554, 6.701), (-0.9288, 4.539e-09, 6.701), (-0.8581, 0.3554, 6.701), (-0.6567, 0.6567, 6.701), (-0.3554, 0.8581, 6.701)], [], [(0, 1, 3, 2), (2, 3, 5, 4), (4, 5, 7, 6), (6, 7, 9, 8), (8, 9, 11, 10), (10, 11, 13, 12), (12, 13, 15, 14), (14, 15, 17, 16), (16, 17, 19, 18), (18, 19, 21, 20), (20, 21, 23, 22), (22, 23, 25, 24), (24, 25, 27, 26), (26, 27, 29, 28), (11, 9, 36, 37), (28, 29, 31, 30), (30, 31, 1, 0), (0, 2, 4, 6, 8, 10, 12, 14, 16, 18, 20, 22, 24, 26, 28, 30), (36, 35, 51, 52), (21, 19, 41, 42), (31, 29, 46, 47), (7, 5, 34, 35), (17, 15, 39, 40), (3, 1, 33, 32), (27, 25, 44, 45), (13, 11, 37, 38), (23, 21, 42, 43), (1, 31, 47, 33), (9, 7, 35, 36), (19, 17, 40, 41), (29, 27, 45, 46), (5, 3, 32, 34), (15, 13, 38, 39), (25, 23, 43, 44), (60, 59, 187, 188), (44, 43, 59, 60), (37, 36, 52, 53), (45, 44, 60, 61), (38, 37, 53, 54), (46, 45, 61, 62), (39, 38, 54, 55), (47, 46, 62, 63), (40, 39, 55, 56), (32, 33, 49, 48), (33, 47, 63, 49), (41, 40, 56, 57), (34, 32, 48, 50), (42, 41, 57, 58), (35, 34, 50, 51), (43, 42, 58, 59), (78, 77, 93, 94), (69, 70, 198, 197), (59, 58, 186, 187), (68, 69, 197, 196), (58, 57, 185, 186), (67, 68, 196, 195), (57, 56, 184, 185), (66, 67, 195, 194), (56, 55, 183, 184), (79, 65, 193, 207), (64, 66, 194, 192), (55, 54, 182, 183), (78, 79, 207, 206), (65, 64, 192, 193), (54, 53, 181, 182), (77, 78, 206, 205), (84, 83, 99, 100), (71, 70, 86, 87), (79, 78, 94, 95), (72, 71, 87, 88), (64, 65, 81, 80), (65, 79, 95, 81), (73, 72, 88, 89), (66, 64, 80, 82), (74, 73, 89, 90), (67, 66, 82, 83), (75, 74, 90, 91), (68, 67, 83, 84), (76, 75, 91, 92), (69, 68, 84, 85), (77, 76, 92, 93), (70, 69, 85, 86), (134, 135, 119, 118), (92, 91, 107, 108), (85, 84, 100, 101), (93, 92, 108, 109), (86, 85, 101, 102), (94, 93, 109, 110), (87, 86, 102, 103), (95, 94, 110, 111), (88, 87, 103, 104), (80, 81, 97, 96), (81, 95, 111, 97), (89, 88, 104, 105), (82, 80, 96, 98), (90, 89, 105, 106), (83, 82, 98, 99), (91, 90, 106, 107), (142, 128, 112, 126), (143, 142, 126, 127), (135, 136, 120, 119), (128, 129, 113, 112), (136, 137, 121, 120), (129, 130, 114, 113), (137, 138, 122, 121), (130, 131, 115, 114), (138, 139, 123, 122), (131, 132, 116, 115), (139, 140, 124, 123), (132, 133, 117, 116), (140, 141, 125, 124), (133, 134, 118, 117), (159, 158, 293, 294), (129, 128, 289, 285), (157, 159, 294, 298), (143, 141, 299, 295), (156, 157, 298, 302), (128, 142, 292, 289), (141, 140, 303, 299), (154, 155, 277, 278), (140, 139, 276, 303), (147, 148, 273, 274), (152, 153, 282, 286), (139, 138, 279, 276), (150, 151, 290, 296), (138, 137, 283, 279), (148, 149, 300, 273), (141, 143, 127, 125), (169, 170, 154, 153), (163, 164, 148, 147), (105, 104, 248, 249), (304, 305, 337, 336), (162, 163, 147, 146), (104, 103, 247, 248), (161, 162, 146, 145), (103, 102, 246, 247), (146, 147, 274, 280), (102, 101, 245, 246), (168, 169, 153, 152), (101, 100, 244, 245), (160, 161, 145, 144), (100, 99, 243, 244), (167, 168, 152, 151), (99, 98, 242, 243), (175, 174, 158, 159), (97, 111, 255, 241), (170, 171, 155, 154), (98, 96, 240, 242), (174, 160, 144, 158), (111, 110, 254, 255), (166, 167, 151, 150), (96, 97, 241, 240), (110, 109, 253, 254), (173, 175, 159, 157), (109, 108, 252, 253), (165, 166, 150, 149), (108, 107, 251, 252), (172, 173, 157, 156), (107, 106, 250, 251), (164, 165, 149, 148), (106, 105, 249, 250), (171, 172, 156, 155), (199, 200, 232, 231), (186, 185, 217, 218), (198, 199, 231, 230), (185, 184, 216, 217), (197, 198, 230, 229), (184, 183, 215, 216), (196, 197, 229, 228), (183, 182, 214, 215), (195, 196, 228, 227), (182, 181, 213, 214), (194, 195, 227, 226), (207, 193, 225, 239), (181, 180, 212, 213), (192, 194, 226, 224), (206, 207, 239, 238), (180, 179, 211, 212), (70, 71, 199, 198), (61, 60, 188, 189), (71, 72, 200, 199), (62, 61, 189, 190), (72, 73, 201, 200), (48, 49, 177, 176), (63, 62, 190, 191), (73, 74, 202, 201), (50, 48, 176, 178), (49, 63, 191, 177), (74, 75, 203, 202), (51, 50, 178, 179), (75, 76, 204, 203), (52, 51, 179, 180), (76, 77, 205, 204), (53, 52, 180, 181), (217, 216, 232, 233), (210, 208, 224, 226), (218, 217, 233, 234), (211, 210, 226, 227), (219, 218, 234, 235), (212, 211, 227, 228), (220, 219, 235, 236), (213, 212, 228, 229), (221, 220, 236, 237), (214, 213, 229, 230), (222, 221, 237, 238), (215, 214, 230, 231), (223, 222, 238, 239), (216, 215, 231, 232), (208, 209, 225, 224), (209, 223, 239, 225), (187, 186, 218, 219), (200, 201, 233, 232), (188, 187, 219, 220), (201, 202, 234, 233), (189, 188, 220, 221), (202, 203, 235, 234), (190, 189, 221, 222), (176, 177, 209, 208), (203, 204, 236, 235), (191, 190, 222, 223), (178, 176, 208, 210), (204, 205, 237, 236), (177, 191, 223, 209), (179, 178, 210, 211), (205, 206, 238, 237), (193, 192, 224, 225), (249, 248, 264, 265), (274, 273, 272, 275), (242, 240, 256, 258), (250, 249, 265, 266), (243, 242, 258, 259), (251, 250, 266, 267), (244, 243, 259, 260), (252, 251, 267, 268), (245, 244, 260, 261), (253, 252, 268, 269), (246, 245, 261, 262), (254, 253, 269, 270), (247, 246, 262, 263), (255, 254, 270, 271), (248, 247, 263, 264), (240, 241, 257, 256), (241, 255, 271, 257), (278, 277, 276, 279), (280, 274, 275, 281), (282, 278, 279, 283), (284, 280, 281, 285), (286, 282, 283, 287), (288, 284, 285, 289), (290, 286, 287, 291), (294, 293, 292, 295), (293, 288, 289, 292), (296, 290, 291, 297), (298, 294, 295, 299), (300, 296, 297, 301), (302, 298, 299, 303), (273, 300, 301, 272), (277, 302, 303, 276), (314, 315, 116, 117), (269, 268, 163, 162), (313, 314, 117, 118), (268, 267, 164, 163), (312, 313, 118, 119), (267, 266, 165, 164), (311, 312, 119, 120), (266, 265, 166, 165), (310, 311, 120, 121), (265, 264, 167, 166), (309, 310, 121, 122), (264, 263, 168, 167), (308, 309, 122, 123), (263, 262, 169, 168), (307, 308, 123, 124), (262, 261, 170, 169), (306, 307, 124, 125), (261, 260, 171, 170), (319, 305, 126, 112), (304, 306, 125, 127), (260, 259, 172, 171), (318, 319, 112, 113), (305, 304, 127, 126), (259, 258, 173, 172), (317, 318, 113, 114), (257, 271, 160, 174), (258, 256, 175, 173), (316, 317, 114, 115), (271, 270, 161, 160), (256, 257, 174, 175), (315, 316, 115, 116), (270, 269, 162, 161), (142, 143, 295, 292), (130, 129, 285, 281), (155, 156, 302, 277), (131, 130, 281, 275), (132, 131, 275, 272), (153, 154, 278, 282), (133, 132, 272, 301), (145, 146, 280, 284), (134, 133, 301, 297), (149, 150, 296, 300), (135, 134, 297, 291), (158, 144, 288, 293), (151, 152, 286, 290), (136, 135, 291, 287), (144, 145, 284, 288), (137, 136, 287, 283), (320, 321, 335, 334, 333, 332, 331, 330, 329, 328, 327, 326, 325, 324, 323, 322), (305, 319, 351, 337), (313, 312, 344, 345), (306, 304, 336, 338), (314, 313, 345, 346), (307, 306, 338, 339), (315, 314, 346, 347), (308, 307, 339, 340), (316, 315, 347, 348), (309, 308, 340, 341), (317, 316, 348, 349), (310, 309, 341, 342), (318, 317, 349, 350), (311, 310, 342, 343), (319, 318, 350, 351), (312, 311, 343, 344), (321, 320, 336, 337), (320, 322, 338, 336), (322, 323, 339, 338), (323, 324, 340, 339), (324, 325, 341, 340), (325, 326, 342, 341), (326, 327, 343, 342), (327, 328, 344, 343), (328, 329, 345, 344), (329, 330, 346, 345), (330, 331, 347, 346), (331, 332, 348, 347), (332, 333, 349, 348), (333, 334, 350, 349), (334, 335, 351, 350), (335, 321, 337, 351)])
me_cylinder_001.polygons.foreach_set('material_index', [0, 0, 0, 0, 0, 0, 0, 0, 0, 0, 0, 0, 0, 0, 0, 0, 0, 0, 0, 0, 0, 0, 0, 0, 0, 0, 0, 0, 0, 0, 0, 0, 0, 0, 0, 0, 0, 0, 0, 0, 0, 0, 0, 0, 0, 0, 0, 0, 0, 0, 1, 0, 0, 0, 0, 0, 0, 0, 0, 0, 0, 0, 0, 0, 0, 0, 0, 1, 1, 1, 1, 1, 1, 1, 1, 1, 1, 1, 1, 1, 1, 1, 0, 0, 0, 0, 0, 0, 0, 0, 0, 0, 0, 0, 0, 0, 0, 0, 0, 0, 0, 0, 0, 0, 0, 0, 0, 0, 0, 0, 0, 0, 0, 0, 0, 0, 0, 0, 0, 0, 0, 0, 0, 0, 0, 0, 0, 0, 2, 2, 0, 0, 2, 0, 2, 0, 0, 0, 2, 0, 2, 0, 2, 0, 2, 0, 2, 0, 2, 0, 2, 0, 0, 2, 0, 2, 0, 2, 0, 2, 0, 2, 0, 0, 0, 0, 0, 0, 0, 0, 0, 0, 0, 0, 0, 0, 0, 0, 0, 0, 0, 0, 0, 0, 0, 0, 0, 0, 0, 0, 0, 0, 0, 0, 2, 2, 2, 2, 2, 2, 2, 2, 2, 2, 2, 2, 2, 2, 2, 2, 0, 0, 0, 0, 0, 0, 0, 0, 0, 0, 0, 0, 0, 0, 0, 0, 0, 0, 0, 0, 0, 0, 0, 0, 0, 0, 0, 0, 0, 0, 0, 0, 0, 0, 0, 0, 0, 0, 0, 0, 0, 0, 0, 0, 0, 0, 0, 0, 0, 0, 0, 0, 0, 0, 0, 0, 0, 0, 0, 0, 0, 0, 0, 0, 0, 0, 0, 0, 0, 0, 0, 0, 0, 0, 0, 0, 0, 0, 0, 0, 0, 0, 0, 0, 0, 0, 0, 0, 0, 0, 0, 0, 0, 0, 0, 0, 3, 0, 0, 0, 0, 0, 0, 0, 0, 0, 0, 0, 0, 0, 0, 0, 0, 0, 0, 0, 0, 0, 0, 0, 0, 0, 0, 0, 0, 0, 0, 0])
_uv = me_cylinder_001.uv_layers.new(name='UVMap')
_uv.uv.foreach_set('vector', [1.0, 0.5, 1.0, 1.0, 0.9375, 1.0, 0.9375, 0.5, 0.9375, 0.5, 0.9375, 1.0, 0.875, 1.0, 0.875, 0.5, 0.875, 0.5, 0.875, 1.0, 0.8125, 1.0, 0.8125, 0.5, 0.8125, 0.5, 0.8125, 1.0, 0.75, 1.0, 0.75, 0.5, 0.75, 0.5, 0.75, 1.0, 0.6875, 1.0, 0.6875, 0.5, 0.6875, 0.5, 0.6875, 1.0, 0.625, 1.0, 0.625, 0.5, 0.625, 0.5, 0.625, 1.0, 0.5625, 1.0, 0.5625, 0.5, 0.5625, 0.5, 0.5625, 1.0, 0.5, 1.0, 0.5, 0.5, 0.5, 0.5, 0.5, 1.0, 0.4375, 1.0, 0.4375, 0.5, 0.4375, 0.5, 0.4375, 1.0, 0.375, 1.0, 0.375, 0.5, 0.375, 0.5, 0.375, 1.0, 0.3125, 1.0, 0.3125, 0.5, 0.3125, 0.5, 0.3125, 1.0, 0.25, 1.0, 0.25, 0.5, 0.25, 0.5, 0.25, 1.0, 0.1875, 1.0, 0.1875, 0.5, 0.1875, 0.5, 0.1875, 1.0, 0.125, 1.0, 0.125, 0.5, 0.6875, 1.0, 0.75, 1.0, 0.75, 1.0, 0.6875, 1.0, 0.125, 0.5, 0.125, 1.0, 0.0625, 1.0, 0.0625, 0.5, 0.0625, 0.5, 0.0625, 1.0, 0.0, 1.0, 0.0, 0.5, 0.75, 0.49, 0.8418, 0.4717, 0.9197, 0.4197, 0.9717, 0.3418, 0.99, 0.25, 0.9717, 0.1582, 0.9197, 0.08029, 0.8418, 0.02827, 0.75, 0.01, 0.6582, 0.02827, 0.5803, 0.08029, 0.5283, 0.1582, 0.51, 0.25, 0.5283, 0.3418, 0.5803, 0.4197, 0.6582, 0.4717, 0.75, 1.0, 0.8125, 1.0, 0.8125, 1.0, 0.75, 1.0, 0.375, 1.0, 0.4375, 1.0, 0.4375, 1.0, 0.375, 1.0, 0.0625, 1.0, 0.125, 1.0, 0.125, 1.0, 0.0625, 1.0, 0.8125, 1.0, 0.875, 1.0, 0.875, 1.0, 0.8125, 1.0, 0.5, 1.0, 0.5625, 1.0, 0.5625, 1.0, 0.5, 1.0, 0.9375, 1.0, 1.0, 1.0, 1.0, 1.0, 0.9375, 1.0, 0.1875, 1.0, 0.25, 1.0, 0.25, 1.0, 0.1875, 1.0, 0.625, 1.0, 0.6875, 1.0, 0.6875, 1.0, 0.625, 1.0, 0.3125, 1.0, 0.375, 1.0, 0.375, 1.0, 0.3125, 1.0, 0.0, 1.0, 0.0625, 1.0, 0.0625, 1.0, 0.0, 1.0, 0.75, 1.0, 0.8125, 1.0, 0.8125, 1.0, 0.75, 1.0, 0.4375, 1.0, 0.5, 1.0, 0.5, 1.0, 0.4375, 1.0, 0.125, 1.0, 0.1875, 1.0, 0.1875, 1.0, 0.125, 1.0, 0.875, 1.0, 0.9375, 1.0, 0.9375, 1.0, 0.875, 1.0, 0.5625, 1.0, 0.625, 1.0, 0.625, 1.0, 0.5625, 1.0, 0.25, 1.0, 0.3125, 1.0, 0.3125, 1.0, 0.25, 1.0, 0.25, 1.0, 0.3125, 1.0, 0.3125, 1.0, 0.25, 1.0, 0.25, 1.0, 0.3125, 1.0, 0.3125, 1.0, 0.25, 1.0, 0.6875, 1.0, 0.75, 1.0, 0.75, 1.0, 0.6875, 1.0, 0.1875, 1.0, 0.25, 1.0, 0.25, 1.0, 0.1875, 1.0, 0.625, 1.0, 0.6875, 1.0, 0.6875, 1.0, 0.625, 1.0, 0.125, 1.0, 0.1875, 1.0, 0.1875, 1.0, 0.125, 1.0, 0.5625, 1.0, 0.625, 1.0, 0.625, 1.0, 0.5625, 1.0, 0.0625, 1.0, 0.125, 1.0, 0.125, 1.0, 0.0625, 1.0, 0.5, 1.0, 0.5625, 1.0, 0.5625, 1.0, 0.5, 1.0, 0.9375, 1.0, 1.0, 1.0, 1.0, 1.0, 0.9375, 1.0, 0.0, 1.0, 0.0625, 1.0, 0.0625, 1.0, 0.0, 1.0, 0.4375, 1.0, 0.5, 1.0, 0.5, 1.0, 0.4375, 1.0, 0.875, 1.0, 0.9375, 1.0, 0.9375, 1.0, 0.875, 1.0, 0.375, 1.0, 0.4375, 1.0, 0.4375, 1.0, 0.375, 1.0, 0.8125, 1.0, 0.875, 1.0, 0.875, 1.0, 0.8125, 1.0, 0.3125, 1.0, 0.375, 1.0, 0.375, 1.0, 0.3125, 1.0, 0.125, 1.0, 0.1875, 1.0, 0.1875, 1.0, 0.125, 1.0, 0.6875, 1.0, 0.625, 1.0, 0.625, 1.0, 0.6875, 1.0, 0.3125, 1.0, 0.375, 1.0, 0.375, 1.0, 0.3125, 1.0, 0.75, 1.0, 0.6875, 1.0, 0.6875, 1.0, 0.75, 1.0, 0.375, 1.0, 0.4375, 1.0, 0.4375, 1.0, 0.375, 1.0, 0.8125, 1.0, 0.75, 1.0, 0.75, 1.0, 0.8125, 1.0, 0.4375, 1.0, 0.5, 1.0, 0.5, 1.0, 0.4375, 1.0, 0.875, 1.0, 0.8125, 1.0, 0.8125, 1.0, 0.875, 1.0, 0.5, 1.0, 0.5625, 1.0, 0.5625, 1.0, 0.5, 1.0, 0.0625, 1.0, 0.0, 1.0, 0.0, 1.0, 0.0625, 1.0, 0.9375, 1.0, 0.875, 1.0, 0.875, 1.0, 0.9375, 1.0, 0.5625, 1.0, 0.625, 1.0, 0.625, 1.0, 0.5625, 1.0, 0.125, 1.0, 0.0625, 1.0, 0.0625, 1.0, 0.125, 1.0, 1.0, 1.0, 0.9375, 1.0, 0.9375, 1.0, 1.0, 1.0, 0.625, 1.0, 0.6875, 1.0, 0.6875, 1.0, 0.625, 1.0, 0.1875, 1.0, 0.125, 1.0, 0.125, 1.0, 0.1875, 1.0, 0.75, 1.0, 0.8125, 1.0, 0.8125, 1.0, 0.75, 1.0, 0.5625, 1.0, 0.625, 1.0, 0.625, 1.0, 0.5625, 1.0, 0.0625, 1.0, 0.125, 1.0, 0.125, 1.0, 0.0625, 1.0, 0.5, 1.0, 0.5625, 1.0, 0.5625, 1.0, 0.5, 1.0, 0.9375, 1.0, 1.0, 1.0, 1.0, 1.0, 0.9375, 1.0, 0.0, 1.0, 0.0625, 1.0, 0.0625, 1.0, 0.0, 1.0, 0.4375, 1.0, 0.5, 1.0, 0.5, 1.0, 0.4375, 1.0, 0.875, 1.0, 0.9375, 1.0, 0.9375, 1.0, 0.875, 1.0, 0.375, 1.0, 0.4375, 1.0, 0.4375, 1.0, 0.375, 1.0, 0.8125, 1.0, 0.875, 1.0, 0.875, 1.0, 0.8125, 1.0, 0.3125, 1.0, 0.375, 1.0, 0.375, 1.0, 0.3125, 1.0, 0.75, 1.0, 0.8125, 1.0, 0.8125, 1.0, 0.75, 1.0, 0.25, 1.0, 0.3125, 1.0, 0.3125, 1.0, 0.25, 1.0, 0.6875, 1.0, 0.75, 1.0, 0.75, 1.0, 0.6875, 1.0, 0.1875, 1.0, 0.25, 1.0, 0.25, 1.0, 0.1875, 1.0, 0.625, 1.0, 0.6875, 1.0, 0.6875, 1.0, 0.625, 1.0, 0.4375, 1.0, 0.5, 1.0, 0.5, 1.0, 0.4375, 1.0, 0.25, 1.0, 0.3125, 1.0, 0.3125, 1.0, 0.25, 1.0, 0.6875, 1.0, 0.75, 1.0, 0.75, 1.0, 0.6875, 1.0, 0.1875, 1.0, 0.25, 1.0, 0.25, 1.0, 0.1875, 1.0, 0.625, 1.0, 0.6875, 1.0, 0.6875, 1.0, 0.625, 1.0, 0.125, 1.0, 0.1875, 1.0, 0.1875, 1.0, 0.125, 1.0, 0.5625, 1.0, 0.625, 1.0, 0.625, 1.0, 0.5625, 1.0, 0.0625, 1.0, 0.125, 1.0, 0.125, 1.0, 0.0625, 1.0, 0.5, 1.0, 0.5625, 1.0, 0.5625, 1.0, 0.5, 1.0, 0.9375, 1.0, 1.0, 1.0, 1.0, 1.0, 0.9375, 1.0, 0.0, 1.0, 0.0625, 1.0, 0.0625, 1.0, 0.0, 1.0, 0.4375, 1.0, 0.5, 1.0, 0.5, 1.0, 0.4375, 1.0, 0.875, 1.0, 0.9375, 1.0, 0.9375, 1.0, 0.875, 1.0, 0.375, 1.0, 0.4375, 1.0, 0.4375, 1.0, 0.375, 1.0, 0.8125, 1.0, 0.875, 1.0, 0.875, 1.0, 0.8125, 1.0, 0.3125, 1.0, 0.375, 1.0, 0.375, 1.0, 0.3125, 1.0, 0.0, 1.0, 0.0625, 1.0, 0.0625, 1.0, 0.0, 1.0, 0.9375, 1.0, 1.0, 1.0, 1.0, 1.0, 0.9375, 1.0, 0.5, 1.0, 0.5625, 1.0, 0.5625, 1.0, 0.5, 1.0, 0.0625, 1.0, 0.125, 1.0, 0.125, 1.0, 0.0625, 1.0, 0.5625, 1.0, 0.625, 1.0, 0.625, 1.0, 0.5625, 1.0, 0.125, 1.0, 0.1875, 1.0, 0.1875, 1.0, 0.125, 1.0, 0.625, 1.0, 0.6875, 1.0, 0.6875, 1.0, 0.625, 1.0, 0.1875, 1.0, 0.25, 1.0, 0.25, 1.0, 0.1875, 1.0, 0.6875, 1.0, 0.75, 1.0, 0.75, 1.0, 0.6875, 1.0, 0.25, 1.0, 0.3125, 1.0, 0.3125, 1.0, 0.25, 1.0, 0.75, 1.0, 0.8125, 1.0, 0.8125, 1.0, 0.75, 1.0, 0.3125, 1.0, 0.375, 1.0, 0.375, 1.0, 0.3125, 1.0, 0.8125, 1.0, 0.875, 1.0, 0.875, 1.0, 0.8125, 1.0, 0.375, 1.0, 0.4375, 1.0, 0.4375, 1.0, 0.375, 1.0, 0.9375, 1.0, 1.0, 1.0, 1.0, 1.0, 0.9375, 1.0, 0.125, 1.0, 0.0625, 1.0, 0.0625, 1.0, 0.125, 1.0, 0.875, 1.0, 0.9375, 1.0, 0.9375, 1.0, 0.875, 1.0, 0.9375, 1.0, 0.875, 1.0, 0.875, 1.0, 0.9375, 1.0, 0.8125, 1.0, 0.875, 1.0, 0.875, 1.0, 0.8125, 1.0, 0.0625, 1.0, 0.0, 1.0, 0.0, 1.0, 0.0625, 1.0, 0.875, 1.0, 0.8125, 1.0, 0.8125, 1.0, 0.875, 1.0, 0.6875, 1.0, 0.75, 1.0, 0.75, 1.0, 0.6875, 1.0, 0.8125, 1.0, 0.75, 1.0, 0.75, 1.0, 0.8125, 1.0, 0.25, 1.0, 0.3125, 1.0, 0.3125, 1.0, 0.25, 1.0, 0.5625, 1.0, 0.625, 1.0, 0.625, 1.0, 0.5625, 1.0, 0.75, 1.0, 0.6875, 1.0, 0.6875, 1.0, 0.75, 1.0, 0.4375, 1.0, 0.5, 1.0, 0.5, 1.0, 0.4375, 1.0, 0.6875, 1.0, 0.625, 1.0, 0.625, 1.0, 0.6875, 1.0, 0.3125, 1.0, 0.375, 1.0, 0.375, 1.0, 0.3125, 1.0, 0.875, 1.0, 0.9375, 1.0, 0.9375, 1.0, 0.875, 1.0, 0.625, 1.0, 0.6875, 1.0, 0.6875, 1.0, 0.625, 1.0, 0.25, 1.0, 0.3125, 1.0, 0.3125, 1.0, 0.25, 1.0, 0.4375, 1.0, 0.5, 1.0, 0.5, 1.0, 0.4375, 1.0, 0.9375, 1.0, 0.0, 1.0, 0.0, 1.0, 0.9375, 1.0, 0.1875, 1.0, 0.25, 1.0, 0.25, 1.0, 0.1875, 1.0, 0.5, 1.0, 0.5625, 1.0, 0.5625, 1.0, 0.5, 1.0, 0.125, 1.0, 0.1875, 1.0, 0.1875, 1.0, 0.125, 1.0, 0.5625, 1.0, 0.625, 1.0, 0.625, 1.0, 0.5625, 1.0, 0.1875, 1.0, 0.25, 1.0, 0.25, 1.0, 0.1875, 1.0, 0.625, 1.0, 0.6875, 1.0, 0.6875, 1.0, 0.625, 1.0, 0.5625, 1.0, 0.625, 1.0, 0.625, 1.0, 0.5625, 1.0, 0.6875, 1.0, 0.75, 1.0, 0.75, 1.0, 0.6875, 1.0, 0.0625, 1.0, 0.125, 1.0, 0.125, 1.0, 0.0625, 1.0, 0.75, 1.0, 0.8125, 1.0, 0.8125, 1.0, 0.75, 1.0, 0.5, 1.0, 0.5625, 1.0, 0.5625, 1.0, 0.5, 1.0, 0.8125, 1.0, 0.875, 1.0, 0.875, 1.0, 0.8125, 1.0, 0.9375, 1.0, 1.0, 1.0, 1.0, 1.0, 0.9375, 1.0, 0.0, 1.0, 0.0625, 1.0, 0.0625, 1.0, 0.0, 1.0, 0.6875, 1.0, 0.75, 1.0, 0.75, 1.0, 0.6875, 1.0, 0.875, 1.0, 0.9375, 1.0, 0.9375, 1.0, 0.875, 1.0, 0.0, 1.0, 0.0625, 1.0, 0.0625, 1.0, 0.0, 1.0, 0.0625, 1.0, 0.125, 1.0, 0.125, 1.0, 0.0625, 1.0, 0.4375, 1.0, 0.5, 1.0, 0.5, 1.0, 0.4375, 1.0, 0.9375, 1.0, 1.0, 1.0, 1.0, 1.0, 0.9375, 1.0, 0.125, 1.0, 0.1875, 1.0, 0.1875, 1.0, 0.125, 1.0, 0.875, 1.0, 0.9375, 1.0, 0.9375, 1.0, 0.875, 1.0, 0.1875, 1.0, 0.25, 1.0, 0.25, 1.0, 0.1875, 1.0, 0.375, 1.0, 0.4375, 1.0, 0.4375, 1.0, 0.375, 1.0, 0.25, 1.0, 0.3125, 1.0, 0.3125, 1.0, 0.25, 1.0, 0.8125, 1.0, 0.875, 1.0, 0.875, 1.0, 0.8125, 1.0, 0.3125, 1.0, 0.375, 1.0, 0.375, 1.0, 0.3125, 1.0, 0.3125, 1.0, 0.375, 1.0, 0.375, 1.0, 0.3125, 1.0, 0.375, 1.0, 0.4375, 1.0, 0.4375, 1.0, 0.375, 1.0, 0.75, 1.0, 0.8125, 1.0, 0.8125, 1.0, 0.75, 1.0, 0.5625, 1.0, 0.5, 1.0, 0.5, 1.0, 0.5625, 1.0, 0.375, 1.0, 0.4375, 1.0, 0.4375, 1.0, 0.375, 1.0, 0.625, 1.0, 0.5625, 1.0, 0.5625, 1.0, 0.625, 1.0, 0.4375, 1.0, 0.5, 1.0, 0.5, 1.0, 0.4375, 1.0, 0.6875, 1.0, 0.625, 1.0, 0.625, 1.0, 0.6875, 1.0, 0.5, 1.0, 0.5625, 1.0, 0.5625, 1.0, 0.5, 1.0, 0.75, 1.0, 0.6875, 1.0, 0.6875, 1.0, 0.75, 1.0, 0.5625, 1.0, 0.625, 1.0, 0.625, 1.0, 0.5625, 1.0, 0.8125, 1.0, 0.75, 1.0, 0.75, 1.0, 0.8125, 1.0, 0.625, 1.0, 0.6875, 1.0, 0.6875, 1.0, 0.625, 1.0, 0.875, 1.0, 0.8125, 1.0, 0.8125, 1.0, 0.875, 1.0, 0.0625, 1.0, 0.0, 1.0, 0.0, 1.0, 0.0625, 1.0, 0.6875, 1.0, 0.75, 1.0, 0.75, 1.0, 0.6875, 1.0, 0.9375, 1.0, 0.875, 1.0, 0.875, 1.0, 0.9375, 1.0, 0.125, 1.0, 0.0625, 1.0, 0.0625, 1.0, 0.125, 1.0, 0.75, 1.0, 0.8125, 1.0, 0.8125, 1.0, 0.75, 1.0, 0.625, 1.0, 0.5625, 1.0, 0.5625, 1.0, 0.625, 1.0, 0.1875, 1.0, 0.25, 1.0, 0.25, 1.0, 0.1875, 1.0, 0.5625, 1.0, 0.5, 1.0, 0.5, 1.0, 0.5625, 1.0, 0.125, 1.0, 0.1875, 1.0, 0.1875, 1.0, 0.125, 1.0, 0.5, 1.0, 0.4375, 1.0, 0.4375, 1.0, 0.5, 1.0, 0.9375, 1.0, 1.0, 1.0, 1.0, 1.0, 0.9375, 1.0, 0.0625, 1.0, 0.125, 1.0, 0.125, 1.0, 0.0625, 1.0, 0.4375, 1.0, 0.375, 1.0, 0.375, 1.0, 0.4375, 1.0, 0.875, 1.0, 0.9375, 1.0, 0.9375, 1.0, 0.875, 1.0, 0.0, 1.0, 0.0625, 1.0, 0.0625, 1.0, 0.0, 1.0, 0.375, 1.0, 0.3125, 1.0, 0.3125, 1.0, 0.375, 1.0, 0.8125, 1.0, 0.875, 1.0, 0.875, 1.0, 0.8125, 1.0, 0.3125, 1.0, 0.25, 1.0, 0.25, 1.0, 0.3125, 1.0, 0.75, 1.0, 0.8125, 1.0, 0.8125, 1.0, 0.75, 1.0, 0.25, 1.0, 0.1875, 1.0, 0.1875, 1.0, 0.25, 1.0, 0.6875, 1.0, 0.75, 1.0, 0.75, 1.0, 0.6875, 1.0, 0.4375, 1.0, 0.5, 1.0, 0.5, 1.0, 0.4375, 1.0, 0.875, 1.0, 0.9375, 1.0, 0.9375, 1.0, 0.875, 1.0, 0.375, 1.0, 0.4375, 1.0, 0.4375, 1.0, 0.375, 1.0, 0.8125, 1.0, 0.875, 1.0, 0.875, 1.0, 0.8125, 1.0, 0.3125, 1.0, 0.375, 1.0, 0.375, 1.0, 0.3125, 1.0, 0.75, 1.0, 0.8125, 1.0, 0.8125, 1.0, 0.75, 1.0, 0.25, 1.0, 0.3125, 1.0, 0.3125, 1.0, 0.25, 1.0, 0.6875, 1.0, 0.75, 1.0, 0.75, 1.0, 0.6875, 1.0, 0.1875, 1.0, 0.25, 1.0, 0.25, 1.0, 0.1875, 1.0, 0.625, 1.0, 0.6875, 1.0, 0.6875, 1.0, 0.625, 1.0, 0.125, 1.0, 0.1875, 1.0, 0.1875, 1.0, 0.125, 1.0, 0.5625, 1.0, 0.625, 1.0, 0.625, 1.0, 0.5625, 1.0, 0.0625, 1.0, 0.125, 1.0, 0.125, 1.0, 0.0625, 1.0, 0.5, 1.0, 0.5625, 1.0, 0.5625, 1.0, 0.5, 1.0, 0.9375, 1.0, 1.0, 1.0, 1.0, 1.0, 0.9375, 1.0, 0.0, 1.0, 0.0625, 1.0, 0.0625, 1.0, 0.0, 1.0, 0.3125, 1.0, 0.375, 1.0, 0.375, 1.0, 0.3125, 1.0, 0.5, 1.0, 0.4375, 1.0, 0.4375, 1.0, 0.5, 1.0, 0.25, 1.0, 0.3125, 1.0, 0.3125, 1.0, 0.25, 1.0, 0.4375, 1.0, 0.375, 1.0, 0.375, 1.0, 0.4375, 1.0, 0.1875, 1.0, 0.25, 1.0, 0.25, 1.0, 0.1875, 1.0, 0.375, 1.0, 0.3125, 1.0, 0.3125, 1.0, 0.375, 1.0, 0.125, 1.0, 0.1875, 1.0, 0.1875, 1.0, 0.125, 1.0, 0.9375, 1.0, 1.0, 1.0, 1.0, 1.0, 0.9375, 1.0, 0.3125, 1.0, 0.25, 1.0, 0.25, 1.0, 0.3125, 1.0, 0.0625, 1.0, 0.125, 1.0, 0.125, 1.0, 0.0625, 1.0, 0.875, 1.0, 0.9375, 1.0, 0.9375, 1.0, 0.875, 1.0, 0.25, 1.0, 0.1875, 1.0, 0.1875, 1.0, 0.25, 1.0, 0.0, 1.0, 0.0625, 1.0, 0.0625, 1.0, 0.0, 1.0, 0.8125, 1.0, 0.875, 1.0, 0.875, 1.0, 0.8125, 1.0, 0.1875, 1.0, 0.125, 1.0, 0.125, 1.0, 0.1875, 1.0, 1.0, 1.0, 0.9375, 1.0, 0.9375, 1.0, 1.0, 1.0, 0.4375, 1.0, 0.5, 1.0, 0.5, 1.0, 0.4375, 1.0, 0.25, 1.0, 0.3125, 1.0, 0.3125, 1.0, 0.25, 1.0, 0.875, 1.0, 0.9375, 1.0, 0.9375, 1.0, 0.875, 1.0, 0.375, 1.0, 0.4375, 1.0, 0.4375, 1.0, 0.375, 1.0, 0.8125, 1.0, 0.875, 1.0, 0.875, 1.0, 0.8125, 1.0, 0.3125, 1.0, 0.375, 1.0, 0.375, 1.0, 0.3125, 1.0, 0.75, 1.0, 0.8125, 1.0, 0.8125, 1.0, 0.75, 1.0, 0.25, 1.0, 0.3125, 1.0, 0.3125, 1.0, 0.25, 1.0, 0.6875, 1.0, 0.75, 1.0, 0.75, 1.0, 0.6875, 1.0, 0.1875, 1.0, 0.25, 1.0, 0.25, 1.0, 0.1875, 1.0, 0.625, 1.0, 0.6875, 1.0, 0.6875, 1.0, 0.625, 1.0, 0.125, 1.0, 0.1875, 1.0, 0.1875, 1.0, 0.125, 1.0, 0.5625, 1.0, 0.625, 1.0, 0.625, 1.0, 0.5625, 1.0, 0.0625, 1.0, 0.125, 1.0, 0.125, 1.0, 0.0625, 1.0, 0.5, 1.0, 0.5625, 1.0, 0.5625, 1.0, 0.5, 1.0, 0.9375, 1.0, 1.0, 1.0, 1.0, 1.0, 0.9375, 1.0, 0.0, 1.0, 0.0625, 1.0, 0.0625, 1.0, 0.0, 1.0, 0.6875, 1.0, 0.75, 1.0, 0.75, 1.0, 0.6875, 1.0, 0.1875, 1.0, 0.25, 1.0, 0.25, 1.0, 0.1875, 1.0, 0.625, 1.0, 0.6875, 1.0, 0.6875, 1.0, 0.625, 1.0, 0.125, 1.0, 0.1875, 1.0, 0.1875, 1.0, 0.125, 1.0, 0.5625, 1.0, 0.625, 1.0, 0.625, 1.0, 0.5625, 1.0, 0.0625, 1.0, 0.125, 1.0, 0.125, 1.0, 0.0625, 1.0, 0.5, 1.0, 0.5625, 1.0, 0.5625, 1.0, 0.5, 1.0, 0.9375, 1.0, 1.0, 1.0, 1.0, 1.0, 0.9375, 1.0, 0.0, 1.0, 0.0625, 1.0, 0.0625, 1.0, 0.0, 1.0, 0.4375, 1.0, 0.5, 1.0, 0.5, 1.0, 0.4375, 1.0, 0.875, 1.0, 0.9375, 1.0, 0.9375, 1.0, 0.875, 1.0, 0.375, 1.0, 0.4375, 1.0, 0.4375, 1.0, 0.375, 1.0, 0.8125, 1.0, 0.875, 1.0, 0.875, 1.0, 0.8125, 1.0, 0.3125, 1.0, 0.375, 1.0, 0.375, 1.0, 0.3125, 1.0, 0.75, 1.0, 0.8125, 1.0, 0.8125, 1.0, 0.75, 1.0, 0.375, 1.0, 0.3125, 1.0, 0.3125, 1.0, 0.375, 1.0, 0.1875, 1.0, 0.25, 1.0, 0.25, 1.0, 0.1875, 1.0, 0.4375, 1.0, 0.375, 1.0, 0.375, 1.0, 0.4375, 1.0, 0.25, 1.0, 0.3125, 1.0, 0.3125, 1.0, 0.25, 1.0, 0.5, 1.0, 0.4375, 1.0, 0.4375, 1.0, 0.5, 1.0, 0.3125, 1.0, 0.375, 1.0, 0.375, 1.0, 0.3125, 1.0, 0.5625, 1.0, 0.5, 1.0, 0.5, 1.0, 0.5625, 1.0, 0.375, 1.0, 0.4375, 1.0, 0.4375, 1.0, 0.375, 1.0, 0.625, 1.0, 0.5625, 1.0, 0.5625, 1.0, 0.625, 1.0, 0.4375, 1.0, 0.5, 1.0, 0.5, 1.0, 0.4375, 1.0, 0.6875, 1.0, 0.625, 1.0, 0.625, 1.0, 0.6875, 1.0, 0.5, 1.0, 0.5625, 1.0, 0.5625, 1.0, 0.5, 1.0, 0.75, 1.0, 0.6875, 1.0, 0.6875, 1.0, 0.75, 1.0, 0.5625, 1.0, 0.625, 1.0, 0.625, 1.0, 0.5625, 1.0, 0.8125, 1.0, 0.75, 1.0, 0.75, 1.0, 0.8125, 1.0, 0.625, 1.0, 0.6875, 1.0, 0.6875, 1.0, 0.625, 1.0, 0.875, 1.0, 0.8125, 1.0, 0.8125, 1.0, 0.875, 1.0, 0.6875, 1.0, 0.75, 1.0, 0.75, 1.0, 0.6875, 1.0, 0.0625, 1.0, 0.0, 1.0, 0.0, 1.0, 0.0625, 1.0, 0.9375, 1.0, 0.875, 1.0, 0.875, 1.0, 0.9375, 1.0, 0.75, 1.0, 0.8125, 1.0, 0.8125, 1.0, 0.75, 1.0, 0.125, 1.0, 0.0625, 1.0, 0.0625, 1.0, 0.125, 1.0, 0.0, 1.0, 0.9375, 1.0, 0.9375, 1.0, 0.0, 1.0, 0.8125, 1.0, 0.875, 1.0, 0.875, 1.0, 0.8125, 1.0, 0.1875, 1.0, 0.125, 1.0, 0.125, 1.0, 0.1875, 1.0, 0.0, 1.0, 0.0625, 1.0, 0.0625, 1.0, 0.0, 1.0, 0.875, 1.0, 0.9375, 1.0, 0.9375, 1.0, 0.875, 1.0, 0.25, 1.0, 0.1875, 1.0, 0.1875, 1.0, 0.25, 1.0, 0.0625, 1.0, 0.125, 1.0, 0.125, 1.0, 0.0625, 1.0, 0.9375, 1.0, 1.0, 1.0, 1.0, 1.0, 0.9375, 1.0, 0.3125, 1.0, 0.25, 1.0, 0.25, 1.0, 0.3125, 1.0, 0.125, 1.0, 0.1875, 1.0, 0.1875, 1.0, 0.125, 1.0, 1.0, 1.0, 0.9375, 1.0, 0.9375, 1.0, 1.0, 1.0, 0.1875, 1.0, 0.125, 1.0, 0.125, 1.0, 0.1875, 1.0, 0.75, 1.0, 0.8125, 1.0, 0.8125, 1.0, 0.75, 1.0, 0.25, 1.0, 0.1875, 1.0, 0.1875, 1.0, 0.25, 1.0, 0.3125, 1.0, 0.25, 1.0, 0.25, 1.0, 0.3125, 1.0, 0.625, 1.0, 0.6875, 1.0, 0.6875, 1.0, 0.625, 1.0, 0.375, 1.0, 0.3125, 1.0, 0.3125, 1.0, 0.375, 1.0, 0.125, 1.0, 0.1875, 1.0, 0.1875, 1.0, 0.125, 1.0, 0.4375, 1.0, 0.375, 1.0, 0.375, 1.0, 0.4375, 1.0, 0.375, 1.0, 0.4375, 1.0, 0.4375, 1.0, 0.375, 1.0, 0.5, 1.0, 0.4375, 1.0, 0.4375, 1.0, 0.5, 1.0, 0.0, 1.0, 0.0625, 1.0, 0.0625, 1.0, 0.0, 1.0, 0.5, 1.0, 0.5625, 1.0, 0.5625, 1.0, 0.5, 1.0, 0.5625, 1.0, 0.5, 1.0, 0.5, 1.0, 0.5625, 1.0, 0.0625, 1.0, 0.125, 1.0, 0.125, 1.0, 0.0625, 1.0, 0.625, 1.0, 0.5625, 1.0, 0.5625, 1.0, 0.625, 1.0, 0.7495, 1.0, 0.188, 1.0, 0.1225, 1.0, 0.1645, 1.0, 0.216, 1.0, 0.2704, 1.0, 0.3264, 1.0, 0.3831, 1.0, 0.4402, 1.0, 0.4973, 1.0, 0.5544, 1.0, 0.6111, 1.0, 0.6671, 1.0, 0.7215, 1.0, 0.773, 1.0, 0.815, 1.0, 0.0, 1.0, 0.0625, 1.0, 0.0625, 1.0, 0.0, 1.0, 0.4375, 1.0, 0.5, 1.0, 0.5, 1.0, 0.4375, 1.0, 0.875, 1.0, 0.9375, 1.0, 0.9375, 1.0, 0.875, 1.0, 0.375, 1.0, 0.4375, 1.0, 0.4375, 1.0, 0.375, 1.0, 0.8125, 1.0, 0.875, 1.0, 0.875, 1.0, 0.8125, 1.0, 0.3125, 1.0, 0.375, 1.0, 0.375, 1.0, 0.3125, 1.0, 0.75, 1.0, 0.8125, 1.0, 0.8125, 1.0, 0.75, 1.0, 0.25, 1.0, 0.3125, 1.0, 0.3125, 1.0, 0.25, 1.0, 0.6875, 1.0, 0.75, 1.0, 0.75, 1.0, 0.6875, 1.0, 0.1875, 1.0, 0.25, 1.0, 0.25, 1.0, 0.1875, 1.0, 0.625, 1.0, 0.6875, 1.0, 0.6875, 1.0, 0.625, 1.0, 0.125, 1.0, 0.1875, 1.0, 0.1875, 1.0, 0.125, 1.0, 0.5625, 1.0, 0.625, 1.0, 0.625, 1.0, 0.5625, 1.0, 0.0625, 1.0, 0.125, 1.0, 0.125, 1.0, 0.0625, 1.0, 0.5, 1.0, 0.5625, 1.0, 0.5625, 1.0, 0.5, 1.0, 0.188, 1.0, 0.7495, 1.0, 0.9375, 1.0, 0.0, 1.0, 0.7495, 1.0, 0.815, 1.0, 0.875, 1.0, 0.9375, 1.0, 0.815, 1.0, 0.773, 1.0, 0.8125, 1.0, 0.875, 1.0, 0.773, 1.0, 0.7215, 1.0, 0.75, 1.0, 0.8125, 1.0, 0.7215, 1.0, 0.6671, 1.0, 0.6875, 1.0, 0.75, 1.0, 0.6671, 1.0, 0.6111, 1.0, 0.625, 1.0, 0.6875, 1.0, 0.6111, 1.0, 0.5544, 1.0, 0.5625, 1.0, 0.625, 1.0, 0.5544, 1.0, 0.4973, 1.0, 0.5, 1.0, 0.5625, 1.0, 0.4973, 1.0, 0.4402, 1.0, 0.4375, 1.0, 0.5, 1.0, 0.4402, 1.0, 0.3831, 1.0, 0.375, 1.0, 0.4375, 1.0, 0.3831, 1.0, 0.3264, 1.0, 0.3125, 1.0, 0.375, 1.0, 0.3264, 1.0, 0.2704, 1.0, 0.25, 1.0, 0.3125, 1.0, 0.2704, 1.0, 0.216, 1.0, 0.1875, 1.0, 0.25, 1.0, 0.216, 1.0, 0.1645, 1.0, 0.125, 1.0, 0.1875, 1.0, 0.1645, 1.0, 0.1225, 1.0, 0.0625, 1.0, 0.125, 1.0, 0.1225, 1.0, 0.188, 1.0, 0.0, 1.0, 0.0625, 1.0])
me_cylinder_001.materials.append(mat_matte_black)
me_cylinder_001.materials.append(mat_steel)
me_cylinder_001.materials.append(mat_mattegray)
me_cylinder_001.materials.append(mat_redtint)
me_cylinder_001.use_remesh_fix_poles = True
me_cylinder_001.use_remesh_preserve_attributes = False
me_cylinder_001.update()

# ---- objects
ob_camera = bpy.data.objects.new('Camera', cam_camera)
ob_cameramodel = bpy.data.objects.new('CameraModel', me_cube_001)
ob_lense = bpy.data.objects.new('Lense', me_cylinder_001)
ob_point = bpy.data.objects.new('Point', light_point)
ob_point_001 = bpy.data.objects.new('Point.001', light_point_001)
ob_point_002 = bpy.data.objects.new('Point.002', light_point_002)

# ---- transforms, parenting, visibility, modifiers, constraints
ob_camera.location = (6.622, -5.638, 2.954)
ob_camera.rotation_euler = (1.314, 4.512e-06, 0.8254)
ob_camera.lock_rotations_4d = False
ob_camera.empty_display_type = 'ARROWS'
ob_camera.color = (0.0, 0.0, 0.0, 0.0)
ob_camera.display_type = 'WIRE'
ob_camera.lineart.crease_threshold = 0.0
ob_cameramodel.location = (1.016, -1.01, 1.016)
ob_cameramodel.scale = (2.0, 0.4901, 1.0)
ob_lense.location = (1.409, -1.921, 0.9944)
ob_lense.rotation_euler = (1.571, -0.0, 0.0)
ob_lense.scale = (0.8472, 0.8472, 0.1983)
ob_point.location = (-0.9236, -5.819, 2.833)
ob_point.rotation_euler = (0.0, -0.0, -3.019)
ob_point_001.location = (8.531, -4.137, 2.833)
ob_point_001.rotation_euler = (0.0, -0.0, -3.019)
ob_point_002.location = (2.096, 2.624, 2.833)
ob_point_002.rotation_euler = (0.0, -0.0, -3.019)

# ---- collection membership
col_collection.objects.link(ob_camera)
col_collection.objects.link(ob_cameramodel)
col_collection.objects.link(ob_lense)
col_lights.objects.link(ob_point)
col_lights.objects.link(ob_point_001)
col_lights.objects.link(ob_point_002)

# ---- scene / render settings (as saved in the file)
scene.camera = ob_camera
scene.frame_start = 1; scene.frame_end = 250; scene.frame_set(1)
scene.render.engine = 'BLENDER_EEVEE_NEXT'
scene.cycles.sampling_pattern = 'TABULATED_SOBOL'
scene.cycles.use_light_tree = False
scene.view_settings.view_transform = 'Filmic'
bpy.context.view_layer.update()
